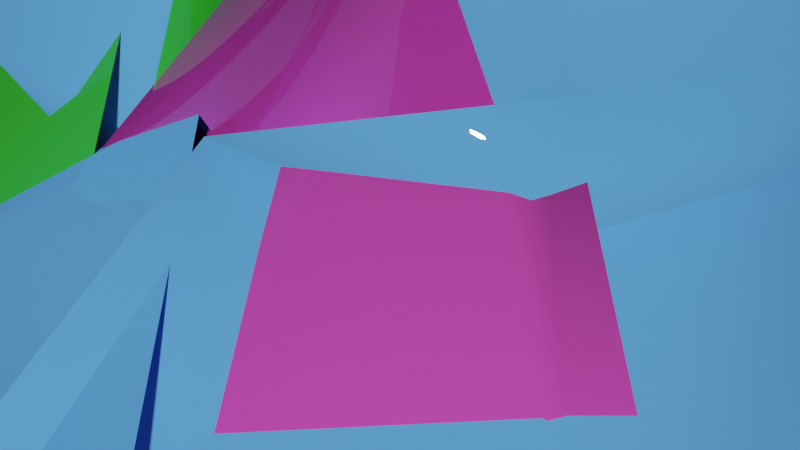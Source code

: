 # Source: Used_Condoms.blend  (saved by Blender 2.82.7; exported with 4.5.12 LTS)
import bpy
from mathutils import Matrix  # noqa: F401  (used for matrix-valued properties, if any)

bpy.ops.wm.read_factory_settings(use_empty=True)
scene = bpy.context.scene
scene.name = 'Scene'

# ---- collections
col_collection = bpy.data.collections.new('Collection'); scene.collection.children.link(col_collection)

# ---- materials (node trees are filled in below, after node groups)
mat_condom_blue = bpy.data.materials.new('Condom Blue')
mat_condom_blue.alpha_threshold = 0.0
mat_condom_blue.use_transparent_shadow = False
mat_condom_blue.line_color = (0.0, 0.0, 0.0, 1.0)
mat_condom_green = bpy.data.materials.new('Condom Green')
mat_condom_green.use_transparent_shadow = False
mat_condom_pink = bpy.data.materials.new('Condom Pink')
mat_condom_pink.use_transparent_shadow = False

# ---- material node trees
mat_condom_blue.use_nodes = True; mat_condom_blue.node_tree.nodes.clear()
_N = mat_condom_blue.node_tree.nodes; _L = mat_condom_blue.node_tree.links
n0 = _N.new('ShaderNodeOutputMaterial'); n0.name = 'Material Output'; n0.location = (300, 300)
n1 = _N.new('ShaderNodeBsdfPrincipled'); n1.name = 'Principled BSDF'; n1.location = (10, 300)
n1.distribution = 'GGX'
n1.subsurface_method = 'BURLEY'
n1.inputs[0].default_value = (0.09614, 0.3368, 0.8, 1.0)
n1.inputs[2].default_value = 0.0
n1.inputs[3].default_value = 1.45
n1.inputs[27].default_value = (0.0, 0.0, 0.0, 1.0)
n1.inputs[28].default_value = 1.0
_L.new(n1.outputs[0], n0.inputs[0])
n0.is_active_output = True
mat_condom_green.use_nodes = True; mat_condom_green.node_tree.nodes.clear()
_N = mat_condom_green.node_tree.nodes; _L = mat_condom_green.node_tree.links
n0 = _N.new('ShaderNodeOutputMaterial'); n0.name = 'Material Output'; n0.location = (300, 300)
n1 = _N.new('ShaderNodeBsdfPrincipled'); n1.name = 'Principled BSDF'; n1.location = (10, 300)
n1.distribution = 'GGX'
n1.subsurface_method = 'BURLEY'
n1.inputs[0].default_value = (0.04249, 0.5489, 0.03164, 1.0)
n1.inputs[2].default_value = 0.0
n1.inputs[3].default_value = 1.45
n1.inputs[27].default_value = (0.0, 0.0, 0.0, 1.0)
n1.inputs[28].default_value = 1.0
_L.new(n1.outputs[0], n0.inputs[0])
n0.is_active_output = True
mat_condom_pink.use_nodes = True; mat_condom_pink.node_tree.nodes.clear()
_N = mat_condom_pink.node_tree.nodes; _L = mat_condom_pink.node_tree.links
n0 = _N.new('ShaderNodeOutputMaterial'); n0.name = 'Material Output'; n0.location = (300, 300)
n1 = _N.new('ShaderNodeBsdfPrincipled'); n1.name = 'Principled BSDF'; n1.location = (10, 300)
n1.distribution = 'GGX'
n1.subsurface_method = 'BURLEY'
n1.inputs[0].default_value = (0.8, 0.06879, 0.5012, 1.0)
n1.inputs[2].default_value = 0.0
n1.inputs[3].default_value = 1.45
n1.inputs[27].default_value = (0.0, 0.0, 0.0, 1.0)
n1.inputs[28].default_value = 1.0
_L.new(n1.outputs[0], n0.inputs[0])
n0.is_active_output = True

# ---- world
world_world = bpy.data.worlds.new('World'); scene.world = world_world
world_world.use_nodes = True; world_world.node_tree.nodes.clear()
_N = world_world.node_tree.nodes; _L = world_world.node_tree.links
n0 = _N.new('ShaderNodeOutputWorld'); n0.name = 'World Output'; n0.location = (300, 300)
n1 = _N.new('ShaderNodeBackground'); n1.name = 'Background'; n1.location = (10, 300)
n1.inputs[0].default_value = (0.05088, 0.05088, 0.05088, 1.0)
_L.new(n1.outputs[0], n0.inputs[0])
n0.is_active_output = True
world_world.color = (0.05088, 0.05088, 0.05088)
world_world.use_sun_shadow = False
world_world.sun_shadow_jitter_overblur = 0.0

# ---- meshes
me_plane = bpy.data.meshes.new('Plane')
me_plane.from_pydata([(0.08685, 0.08685, 0.01), (0.09688, 0.09688, 0.01), (0.08685, 0.07237, 0.01), (0.08685, 0.0579, 0.01), (0.08685, 0.04342, 0.01), (0.08685, 0.02895, 0.01), (0.08685, 0.01447, 0.01), (0.09483, 0.01447, 0.01), (0.1044, 0.02895, 0.01), (0.09483, 0.04342, 0.01), (0.1044, 0.0579, 0.01), (0.09483, 0.07237, 0.01), (0.08685, 0.08685, 0.01), (0.09688, 0.09688, 0.01), (0.01447, 0.08685, 0.01), (0.02895, 0.08685, 0.01), (0.04342, 0.08685, 0.01), (0.0579, 0.08685, 0.01), (0.07237, 0.08685, 0.01), (0.07237, 0.09483, 0.01), (0.0579, 0.1044, 0.01), (0.04342, 0.09483, 0.01), (0.02895, 0.1044, 0.01), (0.01447, 0.09483, 0.01), (-0.1847, 0.05254, 0.01), (-0.1987, 0.05523, 0.01), (-0.1766, 0.04055, 0.01), (-0.1685, 0.02856, 0.01), (-0.1604, 0.01657, 0.01), (-0.1523, 0.004574, 0.01), (-0.1442, -0.007417, 0.01), (-0.1508, -0.01189, 0.01), (-0.1668, -0.005246, 0.01), (-0.167, 0.01209, 0.01), (-0.1831, 0.01874, 0.01), (-0.1833, 0.03608, 0.01), (-0.1847, 0.05254, 0.01), (-0.1987, 0.05523, 0.01), (-0.1128, 0.1012, 0.01), (-0.1248, 0.09307, 0.01), (-0.1368, 0.08496, 0.01), (-0.1488, 0.07686, 0.01), (-0.1608, 0.06875, 0.01), (-0.1728, 0.06065, 0.01), (-0.1772, 0.06726, 0.01), (-0.1706, 0.08328, 0.01), (-0.1532, 0.08347, 0.01), (-0.1466, 0.09949, 0.01), (-0.1293, 0.09968, 0.01), (-0.1226, 0.1157, 0.01), (0.08685, -0.08685, 0.01), (0.09688, -0.09688, 0.01), (0.08685, -0.07237, 0.01), (0.08685, -0.0579, 0.01), (0.08685, -0.04342, 0.01), (0.08685, -0.02895, 0.01), (0.08685, -0.01447, 0.01), (0.08685, 0.0, 0.01), (0.1044, 0.0, 0.01), (0.09483, -0.01447, 0.01), (0.1044, -0.02895, 0.01), (0.09483, -0.04342, 0.01), (0.1044, -0.0579, 0.01), (0.09483, -0.07237, 0.01), (0.08685, -0.08685, 0.01), (0.09688, -0.09688, 0.01), (0.01447, -0.08685, 0.01), (0.02895, -0.08685, 0.01), (0.04342, -0.08685, 0.01), (0.0579, -0.08685, 0.01), (0.07237, -0.08685, 0.01), (0.07237, -0.09483, 0.01), (0.0579, -0.1044, 0.01), (0.04342, -0.09483, 0.01), (0.02895, -0.1044, 0.01), (0.01447, -0.09483, 0.01), (-0.08747, -0.09136, 0.01), (-0.09017, -0.1053, 0.01), (-0.09558, -0.07937, 0.01), (-0.1037, -0.06737, 0.01), (-0.1118, -0.05538, 0.01), (-0.1199, -0.04339, 0.01), (-0.128, -0.0314, 0.01), (-0.1361, -0.01941, 0.01), (-0.1506, -0.02923, 0.01), (-0.1346, -0.03587, 0.01), (-0.1344, -0.05321, 0.01), (-0.1184, -0.05985, 0.01), (-0.1182, -0.07719, 0.01), (-0.1022, -0.08384, 0.01), (-0.08747, -0.09136, 0.01), (-0.09017, -0.1053, 0.01), (-0.01552, -0.04272, 0.01), (-0.02752, -0.05083, 0.01), (-0.03951, -0.05893, 0.01), (-0.0515, -0.06704, 0.01), (-0.06349, -0.07514, 0.01), (-0.07548, -0.08325, 0.01), (-0.07101, -0.08986, 0.01), (-0.05367, -0.08967, 0.01), (-0.04703, -0.07365, 0.01), (-0.02969, -0.07346, 0.01), (-0.02304, -0.05744, 0.01), (-0.005704, -0.05725, 0.01), (-0.07414, -0.02242, 0.01954), (-0.1158, 0.03921, 0.01954), (0.03719, -0.03719, 0.01954), (0.03719, 0.03719, 0.01954), (-0.08319, -0.06918, 0.01111), (-0.1626, 0.04825, 0.01111), (0.07088, 0.07088, 0.01111), (0.07088, -0.07088, 0.01111), (-0.1077, -0.0002306, 0.01893), (0.0526, 0.0, 0.01893), (0.07088, 0.0, 0.01111), (-0.1229, -0.01047, 0.01111), (-0.09362, 0.07281, 0.01893), (1.856e-10, -0.0526, 0.01893), (0.0, -0.07088, 0.01111), (-0.1039, 0.08795, 0.01111), (-0.07312, -0.01712, 0.01893), (-0.1105, 0.03819, 0.01893), (0.03338, -0.03338, 0.01893), (0.03338, 0.03338, 0.01893), (-0.1033, 0.002788, 0.01885), (0.04721, 0.0, 0.01885), (-0.0906, 0.06834, 0.01885), (1.666e-10, -0.04721, 0.01885), (-0.06935, 0.00238, 0.01468), (-0.09101, 0.03442, 0.01468), (0.01934, -0.01934, 0.01468), (0.01934, 0.01934, 0.01468), (-0.08682, 0.01391, 0.01468), (0.02735, 0.0, 0.01468), (-0.07948, 0.05188, 0.01468), (9.65e-11, -0.02735, 0.01468), (-0.06671, 0.01606, 0.01386), (-0.07733, 0.03177, 0.01386), (0.009485, -0.009485, 0.01386), (-0.07527, 0.02172, 0.01386), (0.01341, 0.0, 0.01386), (4.734e-11, -0.01341, 0.01386), (4.734e-11, 0.01341, 0.01386), (0.0, 0.0, 0.01386), (0.009485, 0.009485, 0.01386), (-0.07846, -0.04471, 0.01386), (-0.1381, 0.04352, 0.01386), (0.05325, 0.05325, 0.01386), (0.05325, -0.05325, 0.01386), (0.06127, 0.0, 0.01386), (-0.1149, -0.005087, 0.01386), (-0.02985, -0.02153, 0.01386), (9.661e-11, 0.06127, 0.01386), (-0.07414, -0.02242, 0.0004648), (-0.1158, 0.03921, 0.0004648), (0.03719, -0.03719, 0.0004648), (0.03719, 0.03719, 0.0004648), (-0.08319, -0.06918, 0.008895), (-0.1626, 0.04825, 0.008895), (0.07088, 0.07088, 0.008895), (0.07088, -0.07088, 0.008895), (-0.1077, -0.0002306, 0.001067), (0.0526, 0.0, 0.001067), (0.07088, 0.0, 0.008895), (-0.1229, -0.01047, 0.008895), (-0.09362, 0.07281, 0.001067), (1.856e-10, -0.0526, 0.001067), (0.0, -0.07088, 0.008895), (-0.1039, 0.08795, 0.008895), (-0.07312, -0.01712, 0.001068), (-0.1105, 0.03819, 0.001068), (0.03338, -0.03338, 0.001068), (0.03338, 0.03338, 0.001068), (-0.1033, 0.002788, 0.001146), (0.04721, 0.0, 0.001146), (-0.0906, 0.06834, 0.001146), (1.666e-10, -0.04721, 0.001146), (-0.06935, 0.00238, 0.007921), (-0.09101, 0.03442, 0.007921), (0.01934, -0.01934, 0.007921), (0.01934, 0.01934, 0.007921), (-0.08682, 0.01391, 0.007921), (0.02735, 0.0, 0.007921), (-0.07948, 0.05188, 0.007921), (9.65e-11, -0.02735, 0.007921), (-0.06671, 0.01606, 0.00874), (-0.07733, 0.03177, 0.00874), (0.009485, -0.009485, 0.00874), (-0.07527, 0.02172, 0.00874), (0.01341, 0.0, 0.00874), (4.734e-11, -0.01341, 0.00874), (4.734e-11, 0.01341, 0.00874), (0.0, 0.0, 0.00874), (0.009485, 0.009485, 0.00874), (-0.08747, -0.09136, 0.01), (-0.1847, 0.05254, 0.01), (0.08685, 0.08685, 0.01), (0.08685, -0.08685, 0.01), (0.08685, 0.0, 0.01), (-0.1361, -0.01941, 0.01), (0.0, -0.08685, 0.01), (-0.1128, 0.1012, 0.01), (-0.07846, -0.04471, 0.006139), (-0.1381, 0.04352, 0.006139), (0.05325, 0.05325, 0.006139), (0.05325, -0.05325, 0.006139), (0.06127, 0.0, 0.006139), (-0.1149, -0.005087, 0.006139), (-0.02985, -0.02153, 0.006139), (9.661e-11, 0.06127, 0.006139), (0.0, 0.1044, 0.01), (0.0, 0.08685, 0.01), (0.0, -0.1044, 0.01), (0.0, -0.08685, 0.01), (9.661e-11, -0.06127, 0.01386), (-0.02447, -0.02949, 0.01111), (-0.09848, 0.07999, 0.01386), (0.0, 0.07088, 0.01111), (-0.03772, -0.009884, 0.01885), (-0.0347, -0.01435, 0.01893), (1.856e-10, 0.0526, 0.01893), (1.666e-10, 0.04721, 0.01885), (9.65e-11, 0.02735, 0.01468), (-0.04885, 0.006574, 0.01468), (-0.05665, 0.01812, 0.01386), (-0.06416, 0.02923, 0.01386), (-0.07167, 0.04034, 0.01386), (-0.01552, -0.04272, 0.01), (0.0, 0.08685, 0.01), (9.661e-11, -0.06127, 0.006139), (-0.02447, -0.02949, 0.008895), (-0.09848, 0.07999, 0.006139), (0.0, 0.07088, 0.008895), (-0.03772, -0.009884, 0.001146), (-0.0347, -0.01435, 0.001067), (1.856e-10, 0.0526, 0.001067), (1.666e-10, 0.04721, 0.001146), (9.65e-11, 0.02735, 0.007921), (-0.04885, 0.006574, 0.007921), (-0.05665, 0.01812, 0.00874), (-0.06416, 0.02923, 0.00874), (-0.07167, 0.04034, 0.00874)], [], [(11, 1, 0, 2), (58, 7, 6, 57), (7, 8, 5, 6), (8, 9, 4, 5), (9, 10, 3, 4), (10, 11, 2, 3), (13, 19, 18, 12), (19, 20, 17, 18), (20, 21, 16, 17), (21, 22, 15, 16), (22, 23, 14, 15), (23, 210, 211, 14), (35, 26, 24, 25), (84, 83, 30, 31), (31, 30, 29, 32), (32, 29, 28, 33), (33, 28, 27, 34), (34, 27, 26, 35), (37, 36, 43, 44), (44, 43, 42, 45), (45, 42, 41, 46), (46, 41, 40, 47), (47, 40, 39, 48), (48, 39, 38, 49), (63, 52, 50, 51), (58, 57, 56, 59), (59, 56, 55, 60), (60, 55, 54, 61), (61, 54, 53, 62), (62, 53, 52, 63), (65, 64, 70, 71), (71, 70, 69, 72), (72, 69, 68, 73), (73, 68, 67, 74), (74, 67, 66, 75), (75, 66, 213, 212), (89, 77, 76, 78), (84, 85, 82, 83), (85, 86, 81, 82), (86, 87, 80, 81), (87, 88, 79, 80), (88, 89, 78, 79), (91, 98, 97, 90), (98, 99, 96, 97), (99, 100, 95, 96), (100, 101, 94, 95), (101, 102, 93, 94), (102, 103, 92, 93), (150, 112, 105, 146), (152, 220, 107, 147), (149, 113, 106, 148), (151, 219, 104, 145), (147, 107, 113, 149), (145, 104, 112, 150), (148, 106, 117, 214), (146, 105, 116, 216), (112, 104, 120, 124), (105, 112, 124, 121), (117, 106, 122, 127), (104, 219, 218, 120), (113, 107, 123, 125), (107, 220, 221, 123), (116, 105, 121, 126), (106, 113, 125, 122), (126, 121, 129, 134), (124, 120, 128, 132), (122, 125, 133, 130), (121, 124, 132, 129), (127, 122, 130, 135), (125, 123, 131, 133), (120, 218, 223, 128), (123, 221, 222, 131), (133, 131, 144, 140), (128, 223, 224, 136), (131, 222, 142, 144), (134, 129, 137, 226), (132, 128, 136, 139), (130, 133, 140, 138), (129, 132, 139, 137), (135, 130, 138, 141), (139, 136, 224, 225), (137, 139, 225, 226), (143, 141, 138, 140), (142, 143, 140, 144), (108, 115, 199, 194), (115, 109, 195, 199), (111, 118, 200, 197), (114, 111, 197, 198), (110, 114, 198, 196), (109, 119, 201, 195), (217, 110, 196, 228), (215, 108, 194, 227), (109, 146, 216, 119), (111, 148, 214, 118), (108, 145, 150, 115), (110, 147, 149, 114), (215, 151, 145, 108), (114, 149, 148, 111), (217, 152, 147, 110), (115, 150, 146, 109), (207, 203, 154, 161), (209, 204, 156, 235), (206, 205, 155, 162), (208, 202, 153, 234), (204, 206, 162, 156), (202, 207, 161, 153), (205, 229, 166, 155), (203, 231, 165, 154), (161, 173, 169, 153), (154, 170, 173, 161), (166, 176, 171, 155), (153, 169, 233, 234), (162, 174, 172, 156), (156, 172, 236, 235), (165, 175, 170, 154), (155, 171, 174, 162), (175, 183, 178, 170), (173, 181, 177, 169), (171, 179, 182, 174), (170, 178, 181, 173), (176, 184, 179, 171), (174, 182, 180, 172), (169, 177, 238, 233), (172, 180, 237, 236), (182, 189, 193, 180), (177, 185, 239, 238), (180, 193, 191, 237), (183, 241, 186, 178), (181, 188, 185, 177), (179, 187, 189, 182), (178, 186, 188, 181), (184, 190, 187, 179), (188, 240, 239, 185), (186, 241, 240, 188), (192, 189, 187, 190), (191, 193, 189, 192), (157, 194, 199, 164), (164, 199, 195, 158), (160, 197, 200, 167), (163, 198, 197, 160), (159, 196, 198, 163), (158, 195, 201, 168), (232, 228, 196, 159), (230, 227, 194, 157), (158, 168, 231, 203), (160, 167, 229, 205), (157, 164, 207, 202), (159, 163, 206, 204), (230, 157, 202, 208), (163, 160, 205, 206), (232, 159, 204, 209), (164, 158, 203, 207)])
me_plane.polygons.foreach_set('use_smooth', [0, 0, 0, 0, 0, 0, 0, 0, 0, 0, 0, 0, 0, 0, 0, 0, 0, 0, 0, 0, 0, 0, 0, 0, 0, 0, 0, 0, 0, 0, 0, 0, 0, 0, 0, 0, 0, 0, 0, 0, 0, 0, 0, 0, 0, 0, 0, 0, 1, 1, 1, 1, 1, 1, 1, 1, 1, 1, 1, 1, 1, 1, 1, 1, 1, 1, 1, 1, 1, 1, 1, 1, 1, 1, 1, 1, 1, 1, 1, 1, 1, 1, 1, 1, 1, 1, 1, 1, 1, 1, 1, 1, 1, 1, 1, 1, 1, 1, 1, 1, 1, 1, 1, 1, 1, 1, 1, 1, 1, 1, 1, 1, 1, 1, 1, 1, 1, 1, 1, 1, 1, 1, 1, 1, 1, 1, 1, 1, 1, 1, 1, 1, 1, 1, 1, 1, 1, 1, 1, 1, 1, 1, 1, 1, 1, 1, 1, 1, 1, 1, 1, 1])
_uv = me_plane.uv_layers.new(name='UVMap')
_uv.uv.foreach_set('vector', [1.0, 0.9167, 1.0, 1.0, 0.0, 1.0, 0.0, 0.9167, 1.0, 0.5, 1.0, 0.5833, 0.0, 0.5833, 0.0, 0.5, 1.0, 0.5833, 1.0, 0.6667, 0.0, 0.6667, 0.0, 0.5833, 1.0, 0.6667, 1.0, 0.75, 0.0, 0.75, 0.0, 0.6667, 1.0, 0.75, 1.0, 0.8333, 0.0, 0.8333, 0.0, 0.75, 1.0, 0.8333, 1.0, 0.9167, 0.0, 0.9167, 0.0, 0.8333, 1.0, 0.0, 1.0, 0.08333, 0.0, 0.08333, 0.0, 0.0, 1.0, 0.08333, 1.0, 0.1667, 0.0, 0.1667, 0.0, 0.08333, 1.0, 0.1667, 1.0, 0.25, 0.0, 0.25, 0.0, 0.1667, 1.0, 0.25, 1.0, 0.3333, 0.0, 0.3333, 0.0, 0.25, 1.0, 0.3333, 1.0, 0.4167, 0.0, 0.4167, 0.0, 0.3333, 1.0, 0.4167, 1.0, 0.5, 0.0, 0.5, 0.0, 0.4167, 1.0, 0.9167, 0.0, 0.9167, 0.0, 1.0, 1.0, 1.0, 1.0, 0.5, 0.0, 0.5, 0.0, 0.5833, 1.0, 0.5833, 1.0, 0.5833, 0.0, 0.5833, 0.0, 0.6667, 1.0, 0.6667, 1.0, 0.6667, 0.0, 0.6667, 0.0, 0.75, 1.0, 0.75, 1.0, 0.75, 0.0, 0.75, 0.0, 0.8333, 1.0, 0.8333, 1.0, 0.8333, 0.0, 0.8333, 0.0, 0.9167, 1.0, 0.9167, 1.0, 0.0, 0.0, 0.0, 0.0, 0.08333, 1.0, 0.08333, 1.0, 0.08333, 0.0, 0.08333, 0.0, 0.1667, 1.0, 0.1667, 1.0, 0.1667, 0.0, 0.1667, 0.0, 0.25, 1.0, 0.25, 1.0, 0.25, 0.0, 0.25, 0.0, 0.3333, 1.0, 0.3333, 1.0, 0.3333, 0.0, 0.3333, 0.0, 0.4167, 1.0, 0.4167, 1.0, 0.4167, 0.0, 0.4167, 0.0, 0.5, 1.0, 0.5, 1.0, 0.9167, 0.0, 0.9167, 0.0, 1.0, 1.0, 1.0, 1.0, 0.5, 0.0, 0.5, 0.0, 0.5833, 1.0, 0.5833, 1.0, 0.5833, 0.0, 0.5833, 0.0, 0.6667, 1.0, 0.6667, 1.0, 0.6667, 0.0, 0.6667, 0.0, 0.75, 1.0, 0.75, 1.0, 0.75, 0.0, 0.75, 0.0, 0.8333, 1.0, 0.8333, 1.0, 0.8333, 0.0, 0.8333, 0.0, 0.9167, 1.0, 0.9167, 1.0, 0.0, 0.0, 0.0, 0.0, 0.08333, 1.0, 0.08333, 1.0, 0.08333, 0.0, 0.08333, 0.0, 0.1667, 1.0, 0.1667, 1.0, 0.1667, 0.0, 0.1667, 0.0, 0.25, 1.0, 0.25, 1.0, 0.25, 0.0, 0.25, 0.0, 0.3333, 1.0, 0.3333, 1.0, 0.3333, 0.0, 0.3333, 0.0, 0.4167, 1.0, 0.4167, 1.0, 0.4167, 0.0, 0.4167, 0.0, 0.5, 1.0, 0.5, 1.0, 0.9167, 1.0, 1.0, 0.0, 1.0, 0.0, 0.9167, 1.0, 0.5, 1.0, 0.5833, 0.0, 0.5833, 0.0, 0.5, 1.0, 0.5833, 1.0, 0.6667, 0.0, 0.6667, 0.0, 0.5833, 1.0, 0.6667, 1.0, 0.75, 0.0, 0.75, 0.0, 0.6667, 1.0, 0.75, 1.0, 0.8333, 0.0, 0.8333, 0.0, 0.75, 1.0, 0.8333, 1.0, 0.9167, 0.0, 0.9167, 0.0, 0.8333, 1.0, 0.0, 1.0, 0.08333, 0.0, 0.08333, 0.0, 0.0, 1.0, 0.08333, 1.0, 0.1667, 0.0, 0.1667, 0.0, 0.08333, 1.0, 0.1667, 1.0, 0.25, 0.0, 0.25, 0.0, 0.1667, 1.0, 0.25, 1.0, 0.3333, 0.0, 0.3333, 0.0, 0.25, 1.0, 0.3333, 1.0, 0.4167, 0.0, 0.4167, 0.0, 0.3333, 1.0, 0.4167, 1.0, 0.5, 0.0, 0.5, 0.0, 0.4167, 0.5625, 0.125, 0.625, 0.125, 0.625, 0.25, 0.5625, 0.25, 0.5625, 0.375, 0.625, 0.375, 0.625, 0.5, 0.5625, 0.5, 0.5625, 0.625, 0.625, 0.625, 0.625, 0.75, 0.5625, 0.75, 0.5625, 0.875, 0.625, 0.875, 0.625, 1.0, 0.5625, 1.0, 0.5625, 0.5, 0.625, 0.5, 0.625, 0.625, 0.5625, 0.625, 0.5625, 0.0, 0.625, 0.0, 0.625, 0.125, 0.5625, 0.125, 0.5625, 0.75, 0.625, 0.75, 0.625, 0.875, 0.5625, 0.875, 0.5625, 0.25, 0.625, 0.25, 0.625, 0.375, 0.5625, 0.375, 0.625, 0.125, 0.625, 0.0, 0.625, 0.0, 0.625, 0.125, 0.625, 0.25, 0.625, 0.125, 0.625, 0.125, 0.625, 0.25, 0.625, 0.875, 0.625, 0.75, 0.625, 0.75, 0.625, 0.875, 0.625, 1.0, 0.625, 0.875, 0.625, 0.875, 0.625, 1.0, 0.625, 0.625, 0.625, 0.5, 0.625, 0.5, 0.625, 0.625, 0.625, 0.5, 0.625, 0.375, 0.625, 0.375, 0.625, 0.5, 0.625, 0.375, 0.625, 0.25, 0.625, 0.25, 0.625, 0.375, 0.625, 0.75, 0.625, 0.625, 0.625, 0.625, 0.625, 0.75, 0.625, 0.375, 0.625, 0.25, 0.625, 0.25, 0.625, 0.375, 0.625, 0.125, 0.625, 0.0, 0.625, 0.0, 0.625, 0.125, 0.625, 0.75, 0.625, 0.625, 0.625, 0.625, 0.625, 0.75, 0.625, 0.25, 0.625, 0.125, 0.625, 0.125, 0.625, 0.25, 0.625, 0.875, 0.625, 0.75, 0.625, 0.75, 0.625, 0.875, 0.625, 0.625, 0.625, 0.5, 0.625, 0.5, 0.625, 0.625, 0.625, 1.0, 0.625, 0.875, 0.625, 0.875, 0.625, 1.0, 0.625, 0.5, 0.625, 0.375, 0.625, 0.375, 0.625, 0.5, 0.625, 0.625, 0.625, 0.5, 0.625, 0.5, 0.625, 0.625, 0.625, 1.0, 0.625, 0.875, 0.625, 0.875, 0.625, 1.0, 0.625, 0.5, 0.625, 0.375, 0.625, 0.375, 0.625, 0.5, 0.625, 0.375, 0.625, 0.25, 0.625, 0.25, 0.625, 0.375, 0.625, 0.125, 0.625, 0.0, 0.625, 0.0, 0.625, 0.125, 0.625, 0.75, 0.625, 0.625, 0.625, 0.625, 0.625, 0.75, 0.625, 0.25, 0.625, 0.125, 0.625, 0.125, 0.625, 0.25, 0.625, 0.875, 0.625, 0.75, 0.625, 0.75, 0.625, 0.875, 0.625, 0.125, 0.625, 0.0, 0.625, 0.0, 0.625, 0.125, 0.625, 0.25, 0.625, 0.125, 0.625, 0.125, 0.625, 0.25, 0.625, 0.125, 0.625, 0.0, 0.625, 0.0, 0.625, 0.125, 0.625, 0.25, 0.625, 0.125, 0.625, 0.125, 0.625, 0.25, 0.5, 0.0, 0.5, 0.125, 0.5, 0.125, 0.5, 0.0, 0.5, 0.125, 0.5, 0.25, 0.5, 0.25, 0.5, 0.125, 0.5, 0.75, 0.5, 0.875, 0.5, 0.875, 0.5, 0.75, 0.5, 0.625, 0.5, 0.75, 0.5, 0.75, 0.5, 0.625, 0.5, 0.5, 0.5, 0.625, 0.5, 0.625, 0.5, 0.5, 0.5, 0.25, 0.5, 0.375, 0.5, 0.375, 0.5, 0.25, 0.5, 0.375, 0.5, 0.5, 0.5, 0.5, 0.5, 0.375, 0.5, 0.875, 0.5, 1.0, 0.5, 1.0, 0.5, 0.875, 0.5, 0.25, 0.5625, 0.25, 0.5625, 0.375, 0.5, 0.375, 0.5, 0.75, 0.5625, 0.75, 0.5625, 0.875, 0.5, 0.875, 0.5, 0.0, 0.5625, 0.0, 0.5625, 0.125, 0.5, 0.125, 0.5, 0.5, 0.5625, 0.5, 0.5625, 0.625, 0.5, 0.625, 0.5, 0.875, 0.5625, 0.875, 0.5625, 1.0, 0.5, 1.0, 0.5, 0.625, 0.5625, 0.625, 0.5625, 0.75, 0.5, 0.75, 0.5, 0.375, 0.5625, 0.375, 0.5625, 0.5, 0.5, 0.5, 0.5, 0.125, 0.5625, 0.125, 0.5625, 0.25, 0.5, 0.25, 0.5625, 0.125, 0.5625, 0.25, 0.625, 0.25, 0.625, 0.125, 0.5625, 0.375, 0.5625, 0.5, 0.625, 0.5, 0.625, 0.375, 0.5625, 0.625, 0.5625, 0.75, 0.625, 0.75, 0.625, 0.625, 0.5625, 0.875, 0.5625, 1.0, 0.625, 1.0, 0.625, 0.875, 0.5625, 0.5, 0.5625, 0.625, 0.625, 0.625, 0.625, 0.5, 0.5625, 0.0, 0.5625, 0.125, 0.625, 0.125, 0.625, 0.0, 0.5625, 0.75, 0.5625, 0.875, 0.625, 0.875, 0.625, 0.75, 0.5625, 0.25, 0.5625, 0.375, 0.625, 0.375, 0.625, 0.25, 0.625, 0.125, 0.625, 0.125, 0.625, 0.0, 0.625, 0.0, 0.625, 0.25, 0.625, 0.25, 0.625, 0.125, 0.625, 0.125, 0.625, 0.875, 0.625, 0.875, 0.625, 0.75, 0.625, 0.75, 0.625, 1.0, 0.625, 1.0, 0.625, 0.875, 0.625, 0.875, 0.625, 0.625, 0.625, 0.625, 0.625, 0.5, 0.625, 0.5, 0.625, 0.5, 0.625, 0.5, 0.625, 0.375, 0.625, 0.375, 0.625, 0.375, 0.625, 0.375, 0.625, 0.25, 0.625, 0.25, 0.625, 0.75, 0.625, 0.75, 0.625, 0.625, 0.625, 0.625, 0.625, 0.375, 0.625, 0.375, 0.625, 0.25, 0.625, 0.25, 0.625, 0.125, 0.625, 0.125, 0.625, 0.0, 0.625, 0.0, 0.625, 0.75, 0.625, 0.75, 0.625, 0.625, 0.625, 0.625, 0.625, 0.25, 0.625, 0.25, 0.625, 0.125, 0.625, 0.125, 0.625, 0.875, 0.625, 0.875, 0.625, 0.75, 0.625, 0.75, 0.625, 0.625, 0.625, 0.625, 0.625, 0.5, 0.625, 0.5, 0.625, 1.0, 0.625, 1.0, 0.625, 0.875, 0.625, 0.875, 0.625, 0.5, 0.625, 0.5, 0.625, 0.375, 0.625, 0.375, 0.625, 0.625, 0.625, 0.625, 0.625, 0.5, 0.625, 0.5, 0.625, 1.0, 0.625, 1.0, 0.625, 0.875, 0.625, 0.875, 0.625, 0.5, 0.625, 0.5, 0.625, 0.375, 0.625, 0.375, 0.625, 0.375, 0.625, 0.375, 0.625, 0.25, 0.625, 0.25, 0.625, 0.125, 0.625, 0.125, 0.625, 0.0, 0.625, 0.0, 0.625, 0.75, 0.625, 0.75, 0.625, 0.625, 0.625, 0.625, 0.625, 0.25, 0.625, 0.25, 0.625, 0.125, 0.625, 0.125, 0.625, 0.875, 0.625, 0.875, 0.625, 0.75, 0.625, 0.75, 0.625, 0.125, 0.625, 0.125, 0.625, 0.0, 0.625, 0.0, 0.625, 0.25, 0.625, 0.25, 0.625, 0.125, 0.625, 0.125, 0.625, 0.125, 0.625, 0.125, 0.625, 0.0, 0.625, 0.0, 0.625, 0.25, 0.625, 0.25, 0.625, 0.125, 0.625, 0.125, 0.5, 0.0, 0.5, 0.0, 0.5, 0.125, 0.5, 0.125, 0.5, 0.125, 0.5, 0.125, 0.5, 0.25, 0.5, 0.25, 0.5, 0.75, 0.5, 0.75, 0.5, 0.875, 0.5, 0.875, 0.5, 0.625, 0.5, 0.625, 0.5, 0.75, 0.5, 0.75, 0.5, 0.5, 0.5, 0.5, 0.5, 0.625, 0.5, 0.625, 0.5, 0.25, 0.5, 0.25, 0.5, 0.375, 0.5, 0.375, 0.5, 0.375, 0.5, 0.375, 0.5, 0.5, 0.5, 0.5, 0.5, 0.875, 0.5, 0.875, 0.5, 1.0, 0.5, 1.0, 0.5, 0.25, 0.5, 0.375, 0.5625, 0.375, 0.5625, 0.25, 0.5, 0.75, 0.5, 0.875, 0.5625, 0.875, 0.5625, 0.75, 0.5, 0.0, 0.5, 0.125, 0.5625, 0.125, 0.5625, 0.0, 0.5, 0.5, 0.5, 0.625, 0.5625, 0.625, 0.5625, 0.5, 0.5, 0.875, 0.5, 1.0, 0.5625, 1.0, 0.5625, 0.875, 0.5, 0.625, 0.5, 0.75, 0.5625, 0.75, 0.5625, 0.625, 0.5, 0.375, 0.5, 0.5, 0.5625, 0.5, 0.5625, 0.375, 0.5, 0.125, 0.5, 0.25, 0.5625, 0.25, 0.5625, 0.125])
me_plane.materials.append(mat_condom_blue)
me_plane.use_remesh_fix_poles = True
me_plane.use_remesh_preserve_attributes = False
me_plane.use_mirror_vertex_groups = False
me_plane.update()
me_plane_001 = bpy.data.meshes.new('Plane.001')
me_plane_001.from_pydata([(0.08685, 0.08685, 0.01), (0.09688, 0.09688, 0.01), (0.08685, 0.07237, 0.01), (0.08685, 0.0579, 0.01), (0.08685, 0.04342, 0.01), (0.08685, 0.02895, 0.01), (0.08685, 0.01447, 0.01), (0.09483, 0.01447, 0.01), (0.1044, 0.02895, 0.01), (0.09483, 0.04342, 0.01), (0.1044, 0.0579, 0.01), (0.09483, 0.07237, 0.01), (0.08685, 0.08685, 0.01), (0.09688, 0.09688, 0.01), (0.01447, 0.08685, 0.01), (0.02895, 0.08685, 0.01), (0.04342, 0.08685, 0.01), (0.0579, 0.08685, 0.01), (0.07237, 0.08685, 0.01), (0.07237, 0.09483, 0.01), (0.0579, 0.1044, 0.01), (0.04342, 0.09483, 0.01), (0.02895, 0.1044, 0.01), (0.01447, 0.09483, 0.01), (-0.1494, 0.1193, 0.01), (-0.1595, 0.1294, 0.01), (-0.1494, 0.1049, 0.01), (-0.1494, 0.0904, 0.01), (-0.1494, 0.07592, 0.01), (-0.1494, 0.06145, 0.01), (-0.1494, 0.04697, 0.01), (-0.1574, 0.04697, 0.01), (-0.167, 0.06145, 0.01), (-0.1574, 0.07592, 0.01), (-0.167, 0.0904, 0.01), (-0.1574, 0.1049, 0.01), (-0.1494, 0.1193, 0.01), (-0.1595, 0.1294, 0.01), (-0.06259, 0.1193, 0.01), (-0.07706, 0.1193, 0.01), (-0.09154, 0.1193, 0.01), (-0.106, 0.1193, 0.01), (-0.1205, 0.1193, 0.01), (-0.135, 0.1193, 0.01), (-0.135, 0.1273, 0.01), (-0.1205, 0.1369, 0.01), (-0.106, 0.1273, 0.01), (-0.09154, 0.1369, 0.01), (-0.07706, 0.1273, 0.01), (-0.06259, 0.1369, 0.01), (0.08685, -0.08685, 0.01), (0.09688, -0.09688, 0.01), (0.08685, -0.07237, 0.01), (0.08685, -0.0579, 0.01), (0.08685, -0.04342, 0.01), (0.08685, -0.02895, 0.01), (0.08685, -0.01447, 0.01), (0.08685, 0.0, 0.01), (0.1044, 0.0, 0.01), (0.09483, -0.01447, 0.01), (0.1044, -0.02895, 0.01), (0.09483, -0.04342, 0.01), (0.1044, -0.0579, 0.01), (0.09483, -0.07237, 0.01), (0.08685, -0.08685, 0.01), (0.09688, -0.09688, 0.01), (0.01447, -0.08685, 0.01), (0.02895, -0.08685, 0.01), (0.04342, -0.08685, 0.01), (0.0579, -0.08685, 0.01), (0.07237, -0.08685, 0.01), (0.07237, -0.09483, 0.01), (0.0579, -0.1044, 0.01), (0.04342, -0.09483, 0.01), (0.02895, -0.1044, 0.01), (0.01447, -0.09483, 0.01), (-0.1494, -0.05434, 0.01), (-0.1595, -0.06438, 0.01), (-0.1494, -0.03987, 0.01), (-0.1494, -0.0254, 0.01), (-0.1494, -0.01092, 0.01), (-0.1494, 0.003552, 0.01), (-0.1494, 0.01803, 0.01), (-0.1494, 0.0325, 0.01), (-0.167, 0.0325, 0.01), (-0.1574, 0.01803, 0.01), (-0.167, 0.003552, 0.01), (-0.1574, -0.01092, 0.01), (-0.167, -0.0254, 0.01), (-0.1574, -0.03987, 0.01), (-0.1494, -0.05434, 0.01), (-0.1595, -0.06438, 0.01), (-0.06259, -0.05434, 0.01), (-0.07706, -0.05434, 0.01), (-0.09154, -0.05434, 0.01), (-0.106, -0.05434, 0.01), (-0.1205, -0.05434, 0.01), (-0.135, -0.05434, 0.01), (-0.135, -0.06233, 0.01), (-0.1205, -0.07188, 0.01), (-0.106, -0.06233, 0.01), (-0.09154, -0.07188, 0.01), (-0.07706, -0.06233, 0.01), (-0.06259, -0.07188, 0.01), (-0.09979, -0.004694, 0.01954), (-0.09979, 0.0697, 0.01954), (0.03719, -0.03719, 0.01954), (0.03719, 0.03719, 0.01954), (-0.1335, -0.03838, 0.01111), (-0.1335, 0.1034, 0.01111), (0.07088, 0.07088, 0.01111), (0.07088, -0.07088, 0.01111), (-0.1152, 0.0325, 0.01893), (0.0526, 0.0, 0.01893), (0.07088, 0.0, 0.01111), (-0.1335, 0.0325, 0.01111), (-0.06259, 0.0851, 0.01893), (1.856e-10, -0.0526, 0.01893), (0.0, -0.07088, 0.01111), (-0.06259, 0.1034, 0.01111), (-0.03338, -0.03338, 0.01893), (-0.09597, 0.06588, 0.01893), (0.03338, -0.03338, 0.01893), (0.03338, 0.03338, 0.01893), (-0.1098, 0.0325, 0.01885), (0.04721, 0.0, 0.01885), (-0.06259, 0.07971, 0.01885), (1.666e-10, -0.04721, 0.01885), (-0.08193, 0.01316, 0.01468), (-0.01934, 0.01934, 0.01468), (0.01934, -0.01934, 0.01468), (0.01934, 0.01934, 0.01468), (-0.02735, 0.0, 0.01468), (0.02735, 0.0, 0.01468), (-0.06259, 0.05985, 0.01468), (9.65e-11, -0.02735, 0.01468), (-0.009485, -0.009485, 0.01386), (-0.009485, 0.009485, 0.01386), (0.009485, -0.009485, 0.01386), (-0.01341, 0.0, 0.01386), (0.01341, 0.0, 0.01386), (4.734e-11, -0.01341, 0.01386), (4.734e-11, 0.01341, 0.01386), (0.0, 0.0, 0.01386), (0.009485, 0.009485, 0.01386), (-0.1158, -0.02075, 0.01386), (-0.1158, 0.08575, 0.01386), (0.05325, 0.05325, 0.01386), (0.05325, -0.05325, 0.01386), (0.06127, 0.0, 0.01386), (-0.1239, 0.0325, 0.01386), (-0.06259, -0.02877, 0.01386), (9.661e-11, 0.06127, 0.01386), (-0.09979, -0.004694, 0.0004648), (-0.09979, 0.0697, 0.0004648), (0.03719, -0.03719, 0.0004648), (0.03719, 0.03719, 0.0004648), (-0.1335, -0.03838, 0.008895), (-0.1335, 0.1034, 0.008895), (0.07088, 0.07088, 0.008895), (0.07088, -0.07088, 0.008895), (-0.1152, 0.0325, 0.001067), (0.0526, 0.0, 0.001067), (0.07088, 0.0, 0.008895), (-0.1335, 0.0325, 0.008895), (-0.06259, 0.0851, 0.001067), (1.856e-10, -0.0526, 0.001067), (0.0, -0.07088, 0.008895), (-0.06259, 0.1034, 0.008895), (-0.09597, -0.0008823, 0.001068), (-0.09597, 0.06588, 0.001068), (0.03338, -0.03338, 0.001068), (0.03338, 0.03338, 0.001068), (-0.1098, 0.0325, 0.001146), (0.04721, 0.0, 0.001146), (-0.06259, 0.07971, 0.001146), (1.666e-10, -0.04721, 0.001146), (-0.08193, 0.01316, 0.007921), (-0.08193, 0.05184, 0.007921), (0.01934, -0.01934, 0.007921), (0.01934, 0.01934, 0.007921), (-0.08994, 0.0325, 0.007921), (0.02735, 0.0, 0.007921), (-0.06259, 0.05985, 0.007921), (9.65e-11, -0.02735, 0.007921), (-0.07208, 0.02302, 0.00874), (-0.009485, 0.009485, 0.00874), (0.009485, -0.009485, 0.00874), (-0.01341, 0.0, 0.00874), (0.01341, 0.0, 0.00874), (4.734e-11, -0.01341, 0.00874), (-0.06259, 0.04591, 0.00874), (0.0, 0.0, 0.00874), (0.009485, 0.009485, 0.00874), (-0.1494, -0.05434, 0.01), (-0.1494, 0.1193, 0.01), (0.08685, 0.08685, 0.01), (0.08685, -0.08685, 0.01), (0.08685, 0.0, 0.01), (-0.1494, 0.0325, 0.01), (0.0, -0.08685, 0.01), (-0.06259, 0.1193, 0.01), (-0.1158, -0.02075, 0.006139), (-0.1158, 0.08575, 0.006139), (0.05325, 0.05325, 0.006139), (0.05325, -0.05325, 0.006139), (0.06127, 0.0, 0.006139), (-0.1239, 0.0325, 0.006139), (-0.06259, -0.02877, 0.006139), (9.661e-11, 0.06127, 0.006139), (0.0, 0.1044, 0.01), (0.0, 0.08685, 0.01), (0.0, -0.1044, 0.01), (0.0, -0.08685, 0.01), (9.661e-11, -0.06127, 0.01386), (-0.06259, -0.03838, 0.01111), (-0.06259, 0.09377, 0.01386), (0.0, 0.07088, 0.01111), (-0.06259, -0.01471, 0.01885), (-0.09597, -0.0008823, 0.01893), (-0.06259, -0.0201, 0.01893), (1.856e-10, 0.0526, 0.01893), (1.666e-10, 0.04721, 0.01885), (-0.08994, 0.0325, 0.01468), (-0.08193, 0.05184, 0.01468), (-0.01934, -0.01934, 0.01468), (9.65e-11, 0.02735, 0.01468), (-0.06259, -0.05434, 0.01), (0.0, 0.08685, 0.01), (-0.05325, -0.05325, 0.006139), (-0.03719, -0.03719, 0.0004648), (9.661e-11, -0.06127, 0.006139), (-0.06259, -0.03838, 0.008895), (-0.06259, 0.09377, 0.006139), (0.0, 0.07088, 0.008895), (-0.03338, -0.03338, 0.001068), (1.856e-10, 0.0526, 0.001067), (1.666e-10, 0.04721, 0.001146), (9.65e-11, 0.02735, 0.007921), (-0.01934, -0.01934, 0.007921), (-0.076, 0.0325, 0.00874), (-0.07208, 0.04199, 0.00874), (-0.009485, -0.009485, 0.00874), (4.734e-11, 0.01341, 0.00874)], [], [(11, 1, 0, 2), (58, 7, 6, 57), (7, 8, 5, 6), (8, 9, 4, 5), (9, 10, 3, 4), (10, 11, 2, 3), (13, 19, 18, 12), (19, 20, 17, 18), (20, 21, 16, 17), (21, 22, 15, 16), (22, 23, 14, 15), (23, 210, 211, 14), (35, 26, 24, 25), (84, 83, 30, 31), (31, 30, 29, 32), (32, 29, 28, 33), (33, 28, 27, 34), (34, 27, 26, 35), (37, 36, 43, 44), (44, 43, 42, 45), (45, 42, 41, 46), (46, 41, 40, 47), (47, 40, 39, 48), (48, 39, 38, 49), (63, 52, 50, 51), (58, 57, 56, 59), (59, 56, 55, 60), (60, 55, 54, 61), (61, 54, 53, 62), (62, 53, 52, 63), (65, 64, 70, 71), (71, 70, 69, 72), (72, 69, 68, 73), (73, 68, 67, 74), (74, 67, 66, 75), (75, 66, 213, 212), (89, 77, 76, 78), (84, 85, 82, 83), (85, 86, 81, 82), (86, 87, 80, 81), (87, 88, 79, 80), (88, 89, 78, 79), (91, 98, 97, 90), (98, 99, 96, 97), (99, 100, 95, 96), (100, 101, 94, 95), (101, 102, 93, 94), (102, 103, 92, 93), (150, 112, 105, 146), (152, 221, 107, 147), (149, 113, 106, 148), (151, 220, 104, 145), (147, 107, 113, 149), (145, 104, 112, 150), (148, 106, 117, 214), (146, 105, 116, 216), (112, 104, 219, 124), (105, 112, 124, 121), (117, 106, 122, 127), (104, 220, 218, 219), (113, 107, 123, 125), (107, 221, 222, 123), (116, 105, 121, 126), (106, 113, 125, 122), (126, 121, 224, 134), (124, 219, 128, 223), (122, 125, 133, 130), (121, 124, 223, 224), (127, 122, 130, 135), (125, 123, 131, 133), (120, 127, 135, 225), (123, 222, 226, 131), (133, 131, 144, 140), (225, 135, 141, 136), (131, 226, 142, 144), (226, 129, 137, 142), (132, 225, 136, 139), (130, 133, 140, 138), (129, 132, 139, 137), (135, 130, 138, 141), (139, 136, 141, 143), (137, 139, 143, 142), (143, 141, 138, 140), (142, 143, 140, 144), (108, 115, 199, 194), (115, 109, 195, 199), (111, 118, 200, 197), (114, 111, 197, 198), (110, 114, 198, 196), (109, 119, 201, 195), (217, 110, 196, 228), (215, 108, 194, 227), (109, 146, 216, 119), (111, 148, 214, 118), (108, 145, 150, 115), (110, 147, 149, 114), (215, 151, 145, 108), (114, 149, 148, 111), (217, 152, 147, 110), (115, 150, 146, 109), (207, 203, 154, 161), (209, 204, 156, 236), (206, 205, 155, 162), (231, 229, 230, 166), (204, 206, 162, 156), (202, 207, 161, 153), (205, 231, 166, 155), (203, 233, 165, 154), (161, 173, 169, 153), (154, 170, 173, 161), (166, 176, 171, 155), (230, 235, 176, 166), (162, 174, 172, 156), (156, 172, 237, 236), (165, 175, 170, 154), (155, 171, 174, 162), (175, 183, 178, 170), (173, 181, 177, 169), (171, 179, 182, 174), (170, 178, 181, 173), (176, 184, 179, 171), (174, 182, 180, 172), (235, 239, 184, 176), (172, 180, 238, 237), (182, 189, 193, 180), (239, 242, 190, 184), (180, 193, 243, 238), (183, 191, 241, 178), (181, 240, 185, 177), (179, 187, 189, 182), (178, 241, 240, 181), (184, 190, 187, 179), (188, 192, 190, 242), (186, 243, 192, 188), (192, 189, 187, 190), (243, 193, 189, 192), (157, 194, 199, 164), (164, 199, 195, 158), (160, 197, 200, 167), (163, 198, 197, 160), (159, 196, 198, 163), (158, 195, 201, 168), (234, 228, 196, 159), (232, 227, 194, 157), (158, 168, 233, 203), (160, 167, 231, 205), (157, 164, 207, 202), (159, 163, 206, 204), (232, 157, 202, 208), (163, 160, 205, 206), (234, 159, 204, 209), (164, 158, 203, 207)])
me_plane_001.polygons.foreach_set('use_smooth', [0, 0, 0, 0, 0, 0, 0, 0, 0, 0, 0, 0, 0, 0, 0, 0, 0, 0, 0, 0, 0, 0, 0, 0, 0, 0, 0, 0, 0, 0, 0, 0, 0, 0, 0, 0, 0, 0, 0, 0, 0, 0, 0, 0, 0, 0, 0, 0, 1, 1, 1, 1, 1, 1, 1, 1, 1, 1, 1, 1, 1, 1, 1, 1, 1, 1, 1, 1, 1, 1, 1, 1, 1, 1, 1, 1, 1, 1, 1, 1, 1, 1, 1, 1, 1, 1, 1, 1, 1, 1, 1, 1, 1, 1, 1, 1, 1, 1, 1, 1, 1, 1, 1, 1, 1, 1, 1, 1, 1, 1, 1, 1, 1, 1, 1, 1, 1, 1, 1, 1, 1, 1, 1, 1, 1, 1, 1, 1, 1, 1, 1, 1, 1, 1, 1, 1, 1, 1, 1, 1, 1, 1, 1, 1, 1, 1, 1, 1, 1, 1, 1, 1])
_uv = me_plane_001.uv_layers.new(name='UVMap')
_uv.uv.foreach_set('vector', [1.0, 0.9167, 1.0, 1.0, 0.0, 1.0, 0.0, 0.9167, 1.0, 0.5, 1.0, 0.5833, 0.0, 0.5833, 0.0, 0.5, 1.0, 0.5833, 1.0, 0.6667, 0.0, 0.6667, 0.0, 0.5833, 1.0, 0.6667, 1.0, 0.75, 0.0, 0.75, 0.0, 0.6667, 1.0, 0.75, 1.0, 0.8333, 0.0, 0.8333, 0.0, 0.75, 1.0, 0.8333, 1.0, 0.9167, 0.0, 0.9167, 0.0, 0.8333, 1.0, 0.0, 1.0, 0.08333, 0.0, 0.08333, 0.0, 0.0, 1.0, 0.08333, 1.0, 0.1667, 0.0, 0.1667, 0.0, 0.08333, 1.0, 0.1667, 1.0, 0.25, 0.0, 0.25, 0.0, 0.1667, 1.0, 0.25, 1.0, 0.3333, 0.0, 0.3333, 0.0, 0.25, 1.0, 0.3333, 1.0, 0.4167, 0.0, 0.4167, 0.0, 0.3333, 1.0, 0.4167, 1.0, 0.5, 0.0, 0.5, 0.0, 0.4167, 1.0, 0.9167, 0.0, 0.9167, 0.0, 1.0, 1.0, 1.0, 1.0, 0.5, 0.0, 0.5, 0.0, 0.5833, 1.0, 0.5833, 1.0, 0.5833, 0.0, 0.5833, 0.0, 0.6667, 1.0, 0.6667, 1.0, 0.6667, 0.0, 0.6667, 0.0, 0.75, 1.0, 0.75, 1.0, 0.75, 0.0, 0.75, 0.0, 0.8333, 1.0, 0.8333, 1.0, 0.8333, 0.0, 0.8333, 0.0, 0.9167, 1.0, 0.9167, 1.0, 0.0, 0.0, 0.0, 0.0, 0.08333, 1.0, 0.08333, 1.0, 0.08333, 0.0, 0.08333, 0.0, 0.1667, 1.0, 0.1667, 1.0, 0.1667, 0.0, 0.1667, 0.0, 0.25, 1.0, 0.25, 1.0, 0.25, 0.0, 0.25, 0.0, 0.3333, 1.0, 0.3333, 1.0, 0.3333, 0.0, 0.3333, 0.0, 0.4167, 1.0, 0.4167, 1.0, 0.4167, 0.0, 0.4167, 0.0, 0.5, 1.0, 0.5, 1.0, 0.9167, 0.0, 0.9167, 0.0, 1.0, 1.0, 1.0, 1.0, 0.5, 0.0, 0.5, 0.0, 0.5833, 1.0, 0.5833, 1.0, 0.5833, 0.0, 0.5833, 0.0, 0.6667, 1.0, 0.6667, 1.0, 0.6667, 0.0, 0.6667, 0.0, 0.75, 1.0, 0.75, 1.0, 0.75, 0.0, 0.75, 0.0, 0.8333, 1.0, 0.8333, 1.0, 0.8333, 0.0, 0.8333, 0.0, 0.9167, 1.0, 0.9167, 1.0, 0.0, 0.0, 0.0, 0.0, 0.08333, 1.0, 0.08333, 1.0, 0.08333, 0.0, 0.08333, 0.0, 0.1667, 1.0, 0.1667, 1.0, 0.1667, 0.0, 0.1667, 0.0, 0.25, 1.0, 0.25, 1.0, 0.25, 0.0, 0.25, 0.0, 0.3333, 1.0, 0.3333, 1.0, 0.3333, 0.0, 0.3333, 0.0, 0.4167, 1.0, 0.4167, 1.0, 0.4167, 0.0, 0.4167, 0.0, 0.5, 1.0, 0.5, 1.0, 0.9167, 1.0, 1.0, 0.0, 1.0, 0.0, 0.9167, 1.0, 0.5, 1.0, 0.5833, 0.0, 0.5833, 0.0, 0.5, 1.0, 0.5833, 1.0, 0.6667, 0.0, 0.6667, 0.0, 0.5833, 1.0, 0.6667, 1.0, 0.75, 0.0, 0.75, 0.0, 0.6667, 1.0, 0.75, 1.0, 0.8333, 0.0, 0.8333, 0.0, 0.75, 1.0, 0.8333, 1.0, 0.9167, 0.0, 0.9167, 0.0, 0.8333, 1.0, 0.0, 1.0, 0.08333, 0.0, 0.08333, 0.0, 0.0, 1.0, 0.08333, 1.0, 0.1667, 0.0, 0.1667, 0.0, 0.08333, 1.0, 0.1667, 1.0, 0.25, 0.0, 0.25, 0.0, 0.1667, 1.0, 0.25, 1.0, 0.3333, 0.0, 0.3333, 0.0, 0.25, 1.0, 0.3333, 1.0, 0.4167, 0.0, 0.4167, 0.0, 0.3333, 1.0, 0.4167, 1.0, 0.5, 0.0, 0.5, 0.0, 0.4167, 0.5625, 0.125, 0.625, 0.125, 0.625, 0.25, 0.5625, 0.25, 0.5625, 0.375, 0.625, 0.375, 0.625, 0.5, 0.5625, 0.5, 0.5625, 0.625, 0.625, 0.625, 0.625, 0.75, 0.5625, 0.75, 0.5625, 0.875, 0.625, 0.875, 0.625, 1.0, 0.5625, 1.0, 0.5625, 0.5, 0.625, 0.5, 0.625, 0.625, 0.5625, 0.625, 0.5625, 0.0, 0.625, 0.0, 0.625, 0.125, 0.5625, 0.125, 0.5625, 0.75, 0.625, 0.75, 0.625, 0.875, 0.5625, 0.875, 0.5625, 0.25, 0.625, 0.25, 0.625, 0.375, 0.5625, 0.375, 0.625, 0.125, 0.625, 0.0, 0.625, 0.0, 0.625, 0.125, 0.625, 0.25, 0.625, 0.125, 0.625, 0.125, 0.625, 0.25, 0.625, 0.875, 0.625, 0.75, 0.625, 0.75, 0.625, 0.875, 0.625, 1.0, 0.625, 0.875, 0.625, 0.875, 0.625, 1.0, 0.625, 0.625, 0.625, 0.5, 0.625, 0.5, 0.625, 0.625, 0.625, 0.5, 0.625, 0.375, 0.625, 0.375, 0.625, 0.5, 0.625, 0.375, 0.625, 0.25, 0.625, 0.25, 0.625, 0.375, 0.625, 0.75, 0.625, 0.625, 0.625, 0.625, 0.625, 0.75, 0.625, 0.375, 0.625, 0.25, 0.625, 0.25, 0.625, 0.375, 0.625, 0.125, 0.625, 0.0, 0.625, 0.0, 0.625, 0.125, 0.625, 0.75, 0.625, 0.625, 0.625, 0.625, 0.625, 0.75, 0.625, 0.25, 0.625, 0.125, 0.625, 0.125, 0.625, 0.25, 0.625, 0.875, 0.625, 0.75, 0.625, 0.75, 0.625, 0.875, 0.625, 0.625, 0.625, 0.5, 0.625, 0.5, 0.625, 0.625, 0.625, 1.0, 0.625, 0.875, 0.625, 0.875, 0.625, 1.0, 0.625, 0.5, 0.625, 0.375, 0.625, 0.375, 0.625, 0.5, 0.625, 0.625, 0.625, 0.5, 0.625, 0.5, 0.625, 0.625, 0.625, 1.0, 0.625, 0.875, 0.625, 0.875, 0.625, 1.0, 0.625, 0.5, 0.625, 0.375, 0.625, 0.375, 0.625, 0.5, 0.625, 0.375, 0.625, 0.25, 0.625, 0.25, 0.625, 0.375, 0.625, 0.125, 0.625, 0.0, 0.625, 0.0, 0.625, 0.125, 0.625, 0.75, 0.625, 0.625, 0.625, 0.625, 0.625, 0.75, 0.625, 0.25, 0.625, 0.125, 0.625, 0.125, 0.625, 0.25, 0.625, 0.875, 0.625, 0.75, 0.625, 0.75, 0.625, 0.875, 0.625, 0.125, 0.625, 0.0, 0.625, 0.0, 0.625, 0.125, 0.625, 0.25, 0.625, 0.125, 0.625, 0.125, 0.625, 0.25, 0.625, 0.125, 0.625, 0.0, 0.625, 0.0, 0.625, 0.125, 0.625, 0.25, 0.625, 0.125, 0.625, 0.125, 0.625, 0.25, 0.5, 0.0, 0.5, 0.125, 0.5, 0.125, 0.5, 0.0, 0.5, 0.125, 0.5, 0.25, 0.5, 0.25, 0.5, 0.125, 0.5, 0.75, 0.5, 0.875, 0.5, 0.875, 0.5, 0.75, 0.5, 0.625, 0.5, 0.75, 0.5, 0.75, 0.5, 0.625, 0.5, 0.5, 0.5, 0.625, 0.5, 0.625, 0.5, 0.5, 0.5, 0.25, 0.5, 0.375, 0.5, 0.375, 0.5, 0.25, 0.5, 0.375, 0.5, 0.5, 0.5, 0.5, 0.5, 0.375, 0.5, 0.875, 0.5, 1.0, 0.5, 1.0, 0.5, 0.875, 0.5, 0.25, 0.5625, 0.25, 0.5625, 0.375, 0.5, 0.375, 0.5, 0.75, 0.5625, 0.75, 0.5625, 0.875, 0.5, 0.875, 0.5, 0.0, 0.5625, 0.0, 0.5625, 0.125, 0.5, 0.125, 0.5, 0.5, 0.5625, 0.5, 0.5625, 0.625, 0.5, 0.625, 0.5, 0.875, 0.5625, 0.875, 0.5625, 1.0, 0.5, 1.0, 0.5, 0.625, 0.5625, 0.625, 0.5625, 0.75, 0.5, 0.75, 0.5, 0.375, 0.5625, 0.375, 0.5625, 0.5, 0.5, 0.5, 0.5, 0.125, 0.5625, 0.125, 0.5625, 0.25, 0.5, 0.25, 0.5625, 0.125, 0.5625, 0.25, 0.625, 0.25, 0.625, 0.125, 0.5625, 0.375, 0.5625, 0.5, 0.625, 0.5, 0.625, 0.375, 0.5625, 0.625, 0.5625, 0.75, 0.625, 0.75, 0.625, 0.625, 0.5625, 0.875, 0.5625, 1.0, 0.625, 1.0, 0.625, 0.875, 0.5625, 0.5, 0.5625, 0.625, 0.625, 0.625, 0.625, 0.5, 0.5625, 0.0, 0.5625, 0.125, 0.625, 0.125, 0.625, 0.0, 0.5625, 0.75, 0.5625, 0.875, 0.625, 0.875, 0.625, 0.75, 0.5625, 0.25, 0.5625, 0.375, 0.625, 0.375, 0.625, 0.25, 0.625, 0.125, 0.625, 0.125, 0.625, 0.0, 0.625, 0.0, 0.625, 0.25, 0.625, 0.25, 0.625, 0.125, 0.625, 0.125, 0.625, 0.875, 0.625, 0.875, 0.625, 0.75, 0.625, 0.75, 0.625, 1.0, 0.625, 1.0, 0.625, 0.875, 0.625, 0.875, 0.625, 0.625, 0.625, 0.625, 0.625, 0.5, 0.625, 0.5, 0.625, 0.5, 0.625, 0.5, 0.625, 0.375, 0.625, 0.375, 0.625, 0.375, 0.625, 0.375, 0.625, 0.25, 0.625, 0.25, 0.625, 0.75, 0.625, 0.75, 0.625, 0.625, 0.625, 0.625, 0.625, 0.375, 0.625, 0.375, 0.625, 0.25, 0.625, 0.25, 0.625, 0.125, 0.625, 0.125, 0.625, 0.0, 0.625, 0.0, 0.625, 0.75, 0.625, 0.75, 0.625, 0.625, 0.625, 0.625, 0.625, 0.25, 0.625, 0.25, 0.625, 0.125, 0.625, 0.125, 0.625, 0.875, 0.625, 0.875, 0.625, 0.75, 0.625, 0.75, 0.625, 0.625, 0.625, 0.625, 0.625, 0.5, 0.625, 0.5, 0.625, 1.0, 0.625, 1.0, 0.625, 0.875, 0.625, 0.875, 0.625, 0.5, 0.625, 0.5, 0.625, 0.375, 0.625, 0.375, 0.625, 0.625, 0.625, 0.625, 0.625, 0.5, 0.625, 0.5, 0.625, 1.0, 0.625, 1.0, 0.625, 0.875, 0.625, 0.875, 0.625, 0.5, 0.625, 0.5, 0.625, 0.375, 0.625, 0.375, 0.625, 0.375, 0.625, 0.375, 0.625, 0.25, 0.625, 0.25, 0.625, 0.125, 0.625, 0.125, 0.625, 0.0, 0.625, 0.0, 0.625, 0.75, 0.625, 0.75, 0.625, 0.625, 0.625, 0.625, 0.625, 0.25, 0.625, 0.25, 0.625, 0.125, 0.625, 0.125, 0.625, 0.875, 0.625, 0.875, 0.625, 0.75, 0.625, 0.75, 0.625, 0.125, 0.625, 0.125, 0.625, 0.0, 0.625, 0.0, 0.625, 0.25, 0.625, 0.25, 0.625, 0.125, 0.625, 0.125, 0.625, 0.125, 0.625, 0.125, 0.625, 0.0, 0.625, 0.0, 0.625, 0.25, 0.625, 0.25, 0.625, 0.125, 0.625, 0.125, 0.5, 0.0, 0.5, 0.0, 0.5, 0.125, 0.5, 0.125, 0.5, 0.125, 0.5, 0.125, 0.5, 0.25, 0.5, 0.25, 0.5, 0.75, 0.5, 0.75, 0.5, 0.875, 0.5, 0.875, 0.5, 0.625, 0.5, 0.625, 0.5, 0.75, 0.5, 0.75, 0.5, 0.5, 0.5, 0.5, 0.5, 0.625, 0.5, 0.625, 0.5, 0.25, 0.5, 0.25, 0.5, 0.375, 0.5, 0.375, 0.5, 0.375, 0.5, 0.375, 0.5, 0.5, 0.5, 0.5, 0.5, 0.875, 0.5, 0.875, 0.5, 1.0, 0.5, 1.0, 0.5, 0.25, 0.5, 0.375, 0.5625, 0.375, 0.5625, 0.25, 0.5, 0.75, 0.5, 0.875, 0.5625, 0.875, 0.5625, 0.75, 0.5, 0.0, 0.5, 0.125, 0.5625, 0.125, 0.5625, 0.0, 0.5, 0.5, 0.5, 0.625, 0.5625, 0.625, 0.5625, 0.5, 0.5, 0.875, 0.5, 1.0, 0.5625, 1.0, 0.5625, 0.875, 0.5, 0.625, 0.5, 0.75, 0.5625, 0.75, 0.5625, 0.625, 0.5, 0.375, 0.5, 0.5, 0.5625, 0.5, 0.5625, 0.375, 0.5, 0.125, 0.5, 0.25, 0.5625, 0.25, 0.5625, 0.125])
me_plane_001.materials.append(mat_condom_green)
me_plane_001.use_remesh_fix_poles = True
me_plane_001.use_remesh_preserve_attributes = False
me_plane_001.use_mirror_vertex_groups = False
me_plane_001.update()
me_plane_002 = bpy.data.meshes.new('Plane.002')
me_plane_002.from_pydata([(0.08685, 0.08685, 0.01), (0.09688, 0.09688, 0.01), (0.08685, 0.07237, 0.01), (0.08685, 0.0579, 0.01), (0.08685, 0.04342, 0.01), (0.08685, 0.02895, 0.01), (0.08685, 0.01447, 0.01), (0.09483, 0.01447, 0.01), (0.1044, 0.02895, 0.01), (0.09483, 0.04342, 0.01), (0.1044, 0.0579, 0.01), (0.09483, 0.07237, 0.01), (0.07976, 0.2415, 0.01), (0.09311, 0.2463, 0.01), (0.01426, 0.2723, 0.01), (0.02736, 0.2661, 0.01), (0.04046, 0.26, 0.01), (0.05356, 0.2538, 0.01), (0.06666, 0.2476, 0.01), (0.07005, 0.2549, 0.01), (0.06102, 0.2697, 0.01), (0.04386, 0.2672, 0.01), (0.03482, 0.282, 0.01), (0.01766, 0.2795, 0.01), (-0.07743, 0.3154, 0.01), (-0.08224, 0.3287, 0.01), (-0.08359, 0.3023, 0.01), (-0.08975, 0.2892, 0.01), (-0.09591, 0.2761, 0.01), (-0.1021, 0.263, 0.01), (-0.1082, 0.2499, 0.01), (-0.1154, 0.2533, 0.01), (-0.1179, 0.2704, 0.01), (-0.1031, 0.2795, 0.01), (-0.1056, 0.2966, 0.01), (-0.09082, 0.3057, 0.01), (-0.07743, 0.3154, 0.01), (-0.08224, 0.3287, 0.01), (0.001162, 0.2784, 0.01), (-0.01194, 0.2846, 0.01), (-0.02504, 0.2908, 0.01), (-0.03814, 0.2969, 0.01), (-0.05123, 0.3031, 0.01), (-0.06433, 0.3092, 0.01), (-0.06094, 0.3165, 0.01), (-0.04378, 0.3189, 0.01), (-0.03474, 0.3041, 0.01), (-0.01758, 0.3066, 0.01), (-0.008541, 0.2918, 0.01), (0.008621, 0.2943, 0.01), (0.08685, -0.08685, 0.01), (0.09688, -0.09688, 0.01), (0.08685, -0.07237, 0.01), (0.08685, -0.0579, 0.01), (0.08685, -0.04342, 0.01), (0.08685, -0.02895, 0.01), (0.08685, -0.01447, 0.01), (0.08685, 0.0, 0.01), (0.1044, 0.0, 0.01), (0.09483, -0.01447, 0.01), (0.1044, -0.02895, 0.01), (0.09483, -0.04342, 0.01), (0.1044, -0.0579, 0.01), (0.09483, -0.07237, 0.01), (0.08685, -0.08685, 0.01), (0.09688, -0.09688, 0.01), (0.01447, -0.08685, 0.01), (0.02895, -0.08685, 0.01), (0.04342, -0.08685, 0.01), (0.0579, -0.08685, 0.01), (0.07237, -0.08685, 0.01), (0.07237, -0.09483, 0.01), (0.0579, -0.1044, 0.01), (0.04342, -0.09483, 0.01), (0.02895, -0.1044, 0.01), (0.01447, -0.09483, 0.01), (-0.1513, 0.1582, 0.01), (-0.1647, 0.1534, 0.01), (-0.1452, 0.1713, 0.01), (-0.139, 0.1844, 0.01), (-0.1329, 0.1975, 0.01), (-0.1267, 0.2106, 0.01), (-0.1205, 0.2237, 0.01), (-0.1144, 0.2368, 0.01), (-0.1302, 0.2442, 0.01), (-0.1278, 0.2271, 0.01), (-0.1426, 0.218, 0.01), (-0.1401, 0.2009, 0.01), (-0.1549, 0.1919, 0.01), (-0.1524, 0.1747, 0.01), (-0.1513, 0.1582, 0.01), (-0.1647, 0.1534, 0.01), (-0.07273, 0.1212, 0.01), (-0.08583, 0.1274, 0.01), (-0.09893, 0.1336, 0.01), (-0.112, 0.1397, 0.01), (-0.1251, 0.1459, 0.01), (-0.1382, 0.152, 0.01), (-0.1416, 0.1448, 0.01), (-0.1326, 0.13, 0.01), (-0.1154, 0.1325, 0.01), (-0.1064, 0.1177, 0.01), (-0.08922, 0.1202, 0.01), (-0.08019, 0.1054, 0.01), (-0.03719, -0.03719, 0.01954), (-0.03719, 0.03719, 0.01954), (0.03719, -0.03719, 0.01954), (0.03719, 0.03719, 0.01954), (-0.1301, 0.1659, 0.01111), (-0.06977, 0.2941, 0.01111), (0.05851, 0.2338, 0.01111), (0.07088, -0.07088, 0.01111), (-0.0526, 0.0, 0.01893), (0.0526, 0.0, 0.01893), (0.07088, 0.0, 0.01111), (-0.09993, 0.23, 0.01111), (1.856e-10, 0.0526, 0.01893), (1.856e-10, -0.0526, 0.01893), (0.0, -0.07088, 0.01111), (-0.005631, 0.264, 0.01111), (-0.03338, -0.03338, 0.01893), (-0.03338, 0.03338, 0.01893), (0.03338, -0.03338, 0.01893), (0.03338, 0.03338, 0.01893), (-0.04721, 0.0, 0.01885), (0.04721, 0.0, 0.01885), (1.666e-10, 0.04721, 0.01885), (1.666e-10, -0.04721, 0.01885), (-0.01934, -0.01934, 0.01468), (-0.01934, 0.01934, 0.01468), (0.01934, -0.01934, 0.01468), (0.01934, 0.01934, 0.01468), (-0.02735, 0.0, 0.01468), (0.02735, 0.0, 0.01468), (9.65e-11, 0.02735, 0.01468), (9.65e-11, -0.02735, 0.01468), (-0.009485, -0.009485, 0.01386), (-0.009485, 0.009485, 0.01386), (0.009485, -0.009485, 0.01386), (-0.01341, 0.0, 0.01386), (0.01341, 0.0, 0.01386), (4.734e-11, -0.01341, 0.01386), (4.734e-11, 0.01341, 0.01386), (0.0, 0.0, 0.01386), (0.009485, 0.009485, 0.01386), (-0.1066, 0.1743, 0.01386), (-0.05325, 0.05325, 0.01386), (0.03507, 0.2254, 0.01386), (0.05325, -0.05325, 0.01386), (0.06127, 0.0, 0.01386), (-0.06127, 0.0, 0.01386), (-0.06185, 0.1444, 0.01386), (9.661e-11, 0.06127, 0.01386), (-0.08527, 0.182, 0.0004648), (-0.05362, 0.2493, 0.0004648), (0.03719, -0.03719, 0.0004648), (0.03719, 0.03719, 0.0004648), (-0.1301, 0.1659, 0.008895), (-0.06977, 0.2941, 0.008895), (0.05851, 0.2338, 0.008895), (0.07088, -0.07088, 0.008895), (-0.08339, 0.2222, 0.001067), (0.0526, 0.0, 0.001067), (0.07088, 0.0, 0.008895), (-0.09993, 0.23, 0.008895), (-0.01341, 0.2474, 0.001067), (1.856e-10, -0.0526, 0.001067), (0.0, -0.07088, 0.008895), (-0.005631, 0.264, 0.008895), (-0.0802, 0.1838, 0.001068), (-0.05179, 0.2443, 0.001068), (0.03338, -0.03338, 0.001068), (0.03338, 0.03338, 0.001068), (-0.07851, 0.2199, 0.001146), (0.006942, 0.1798, 0.001146), (-0.0157, 0.2426, 0.001146), (1.666e-10, -0.04721, 0.001146), (-0.06151, 0.1906, 0.007921), (-0.04506, 0.2256, 0.007921), (-0.02651, 0.1741, 0.007921), (-0.01006, 0.2091, 0.007921), (-0.06053, 0.2115, 0.007921), (-0.01104, 0.1882, 0.007921), (-0.02415, 0.2246, 0.007921), (-0.04742, 0.1751, 0.007921), (-0.0484, 0.1953, 0.00874), (-0.04033, 0.2125, 0.00874), (-0.03123, 0.1872, 0.00874), (-0.04792, 0.2055, 0.00874), (-0.02364, 0.1941, 0.00874), (-0.04149, 0.1877, 0.00874), (-0.03008, 0.212, 0.00874), (-0.03578, 0.1998, 0.00874), (-0.02316, 0.2044, 0.00874), (-0.1513, 0.1582, 0.01), (-0.07743, 0.3154, 0.01), (0.08685, 0.08685, 0.01), (0.08685, -0.08685, 0.01), (0.08685, 0.0, 0.01), (-0.1144, 0.2368, 0.01), (0.0, -0.08685, 0.01), (0.001162, 0.2784, 0.01), (-0.1066, 0.1743, 0.006139), (-0.06132, 0.2707, 0.006139), (0.03507, 0.2254, 0.006139), (0.05325, -0.05325, 0.006139), (0.06127, 0.0, 0.006139), (-0.09123, 0.2259, 0.006139), (-0.06185, 0.1444, 0.006139), (-0.009717, 0.2553, 0.006139), (0.0, -0.1044, 0.01), (0.0, -0.08685, 0.01), (-0.08339, 0.2222, 0.01893), (-0.05362, 0.2493, 0.01954), (0.05325, 0.05325, 0.01386), (0.07088, 0.07088, 0.01111), (9.661e-11, -0.06127, 0.01386), (-0.06594, 0.1357, 0.01111), (-0.07273, 0.1212, 0.01), (0.07976, 0.2415, 0.01), (-0.06132, 0.2707, 0.01386), (-0.09123, 0.2259, 0.01386), (-0.009717, 0.2553, 0.01386), (-0.05325, -0.05325, 0.01386), (-0.05325, -0.05325, 0.006139), (-0.03719, -0.03719, 0.0004648), (0.05325, 0.05325, 0.006139), (0.07088, 0.07088, 0.008895), (9.661e-11, -0.06127, 0.006139), (-0.06594, 0.1357, 0.008895), (0.00863, 0.2159, 0.001068), (0.04721, 0.0, 0.001146), (-0.03338, -0.03338, 0.001068), (0.0137, 0.2177, 0.0004648), (0.02735, 0.0, 0.007921), (0.01934, -0.01934, 0.007921), (9.65e-11, -0.02735, 0.007921), (-0.01934, -0.01934, 0.007921)], [], [(11, 1, 0, 2), (58, 7, 6, 57), (7, 8, 5, 6), (8, 9, 4, 5), (9, 10, 3, 4), (10, 11, 2, 3), (13, 19, 18, 12), (19, 20, 17, 18), (20, 21, 16, 17), (21, 22, 15, 16), (22, 23, 14, 15), (23, 49, 38, 14), (35, 26, 24, 25), (84, 83, 30, 31), (31, 30, 29, 32), (32, 29, 28, 33), (33, 28, 27, 34), (34, 27, 26, 35), (37, 36, 43, 44), (44, 43, 42, 45), (45, 42, 41, 46), (46, 41, 40, 47), (47, 40, 39, 48), (48, 39, 38, 49), (63, 52, 50, 51), (58, 57, 56, 59), (59, 56, 55, 60), (60, 55, 54, 61), (61, 54, 53, 62), (62, 53, 52, 63), (65, 64, 70, 71), (71, 70, 69, 72), (72, 69, 68, 73), (73, 68, 67, 74), (74, 67, 66, 75), (75, 66, 211, 210), (89, 77, 76, 78), (84, 85, 82, 83), (85, 86, 81, 82), (86, 87, 80, 81), (87, 88, 79, 80), (88, 89, 78, 79), (91, 98, 97, 90), (98, 99, 96, 97), (99, 100, 95, 96), (100, 101, 94, 95), (101, 102, 93, 94), (102, 103, 92, 93), (221, 212, 213, 220), (152, 116, 107, 214), (149, 113, 106, 148), (216, 117, 104, 223), (214, 107, 113, 149), (223, 104, 112, 150), (148, 106, 117, 216), (146, 105, 116, 152), (112, 104, 120, 124), (105, 112, 124, 121), (117, 106, 122, 127), (104, 117, 127, 120), (113, 107, 123, 125), (107, 116, 126, 123), (116, 105, 121, 126), (106, 113, 125, 122), (126, 121, 129, 134), (124, 120, 128, 132), (122, 125, 133, 130), (121, 124, 132, 129), (127, 122, 130, 135), (125, 123, 131, 133), (120, 127, 135, 128), (123, 126, 134, 131), (133, 131, 144, 140), (128, 135, 141, 136), (131, 134, 142, 144), (134, 129, 137, 142), (132, 128, 136, 139), (130, 133, 140, 138), (129, 132, 139, 137), (135, 130, 138, 141), (139, 136, 141, 143), (137, 139, 143, 142), (143, 141, 138, 140), (142, 143, 140, 144), (108, 115, 199, 194), (115, 109, 195, 199), (111, 118, 200, 197), (114, 111, 197, 198), (215, 114, 198, 196), (109, 119, 201, 195), (119, 110, 219, 201), (217, 108, 194, 218), (109, 220, 222, 119), (111, 148, 216, 118), (108, 145, 221, 115), (215, 214, 149, 114), (217, 151, 145, 108), (114, 149, 148, 111), (119, 222, 147, 110), (115, 221, 220, 109), (207, 203, 154, 161), (209, 204, 233, 165), (206, 205, 155, 162), (228, 224, 225, 166), (226, 206, 162, 156), (202, 207, 161, 153), (205, 228, 166, 155), (203, 209, 165, 154), (161, 173, 169, 153), (154, 170, 173, 161), (166, 176, 171, 155), (225, 232, 176, 166), (162, 231, 172, 156), (233, 230, 175, 165), (165, 175, 170, 154), (155, 171, 231, 162), (175, 183, 178, 170), (173, 181, 177, 169), (171, 235, 234, 231), (170, 178, 181, 173), (176, 236, 235, 171), (174, 182, 180, 230), (232, 237, 236, 176), (230, 180, 183, 175), (182, 189, 193, 180), (177, 185, 190, 184), (180, 193, 191, 183), (183, 191, 186, 178), (181, 188, 185, 177), (179, 187, 189, 182), (178, 186, 188, 181), (184, 190, 187, 179), (188, 192, 190, 185), (186, 191, 192, 188), (192, 189, 187, 190), (191, 193, 189, 192), (157, 194, 199, 164), (164, 199, 195, 158), (160, 197, 200, 167), (163, 198, 197, 160), (227, 196, 198, 163), (158, 195, 201, 168), (168, 201, 219, 159), (229, 218, 194, 157), (158, 168, 209, 203), (160, 167, 228, 205), (157, 164, 207, 202), (227, 163, 206, 226), (229, 157, 202, 208), (163, 160, 205, 206), (168, 159, 204, 209), (164, 158, 203, 207)])
me_plane_002.polygons.foreach_set('use_smooth', [0, 0, 0, 0, 0, 0, 0, 0, 0, 0, 0, 0, 0, 0, 0, 0, 0, 0, 0, 0, 0, 0, 0, 0, 0, 0, 0, 0, 0, 0, 0, 0, 0, 0, 0, 0, 0, 0, 0, 0, 0, 0, 0, 0, 0, 0, 0, 0, 1, 1, 1, 1, 1, 1, 1, 1, 1, 1, 1, 1, 1, 1, 1, 1, 1, 1, 1, 1, 1, 1, 1, 1, 1, 1, 1, 1, 1, 1, 1, 1, 1, 1, 1, 1, 1, 1, 1, 1, 1, 1, 1, 1, 1, 1, 1, 1, 1, 1, 1, 1, 1, 1, 1, 1, 1, 1, 1, 1, 1, 1, 1, 1, 1, 1, 1, 1, 1, 1, 1, 1, 1, 1, 1, 1, 1, 1, 1, 1, 1, 1, 1, 1, 1, 1, 1, 1, 1, 1, 1, 1, 1, 1, 1, 1, 1, 1, 1, 1, 1, 1, 1, 1])
_uv = me_plane_002.uv_layers.new(name='UVMap')
_uv.uv.foreach_set('vector', [1.0, 0.9167, 1.0, 1.0, 0.0, 1.0, 0.0, 0.9167, 1.0, 0.5, 1.0, 0.5833, 0.0, 0.5833, 0.0, 0.5, 1.0, 0.5833, 1.0, 0.6667, 0.0, 0.6667, 0.0, 0.5833, 1.0, 0.6667, 1.0, 0.75, 0.0, 0.75, 0.0, 0.6667, 1.0, 0.75, 1.0, 0.8333, 0.0, 0.8333, 0.0, 0.75, 1.0, 0.8333, 1.0, 0.9167, 0.0, 0.9167, 0.0, 0.8333, 1.0, 0.0, 1.0, 0.08333, 0.0, 0.08333, 0.0, 0.0, 1.0, 0.08333, 1.0, 0.1667, 0.0, 0.1667, 0.0, 0.08333, 1.0, 0.1667, 1.0, 0.25, 0.0, 0.25, 0.0, 0.1667, 1.0, 0.25, 1.0, 0.3333, 0.0, 0.3333, 0.0, 0.25, 1.0, 0.3333, 1.0, 0.4167, 0.0, 0.4167, 0.0, 0.3333, 1.0, 0.4167, 1.0, 0.5, 0.0, 0.5, 0.0, 0.4167, 1.0, 0.9167, 0.0, 0.9167, 0.0, 1.0, 1.0, 1.0, 1.0, 0.5, 0.0, 0.5, 0.0, 0.5833, 1.0, 0.5833, 1.0, 0.5833, 0.0, 0.5833, 0.0, 0.6667, 1.0, 0.6667, 1.0, 0.6667, 0.0, 0.6667, 0.0, 0.75, 1.0, 0.75, 1.0, 0.75, 0.0, 0.75, 0.0, 0.8333, 1.0, 0.8333, 1.0, 0.8333, 0.0, 0.8333, 0.0, 0.9167, 1.0, 0.9167, 1.0, 0.0, 0.0, 0.0, 0.0, 0.08333, 1.0, 0.08333, 1.0, 0.08333, 0.0, 0.08333, 0.0, 0.1667, 1.0, 0.1667, 1.0, 0.1667, 0.0, 0.1667, 0.0, 0.25, 1.0, 0.25, 1.0, 0.25, 0.0, 0.25, 0.0, 0.3333, 1.0, 0.3333, 1.0, 0.3333, 0.0, 0.3333, 0.0, 0.4167, 1.0, 0.4167, 1.0, 0.4167, 0.0, 0.4167, 0.0, 0.5, 1.0, 0.5, 1.0, 0.9167, 0.0, 0.9167, 0.0, 1.0, 1.0, 1.0, 1.0, 0.5, 0.0, 0.5, 0.0, 0.5833, 1.0, 0.5833, 1.0, 0.5833, 0.0, 0.5833, 0.0, 0.6667, 1.0, 0.6667, 1.0, 0.6667, 0.0, 0.6667, 0.0, 0.75, 1.0, 0.75, 1.0, 0.75, 0.0, 0.75, 0.0, 0.8333, 1.0, 0.8333, 1.0, 0.8333, 0.0, 0.8333, 0.0, 0.9167, 1.0, 0.9167, 1.0, 0.0, 0.0, 0.0, 0.0, 0.08333, 1.0, 0.08333, 1.0, 0.08333, 0.0, 0.08333, 0.0, 0.1667, 1.0, 0.1667, 1.0, 0.1667, 0.0, 0.1667, 0.0, 0.25, 1.0, 0.25, 1.0, 0.25, 0.0, 0.25, 0.0, 0.3333, 1.0, 0.3333, 1.0, 0.3333, 0.0, 0.3333, 0.0, 0.4167, 1.0, 0.4167, 1.0, 0.4167, 0.0, 0.4167, 0.0, 0.5, 1.0, 0.5, 1.0, 0.9167, 1.0, 1.0, 0.0, 1.0, 0.0, 0.9167, 1.0, 0.5, 1.0, 0.5833, 0.0, 0.5833, 0.0, 0.5, 1.0, 0.5833, 1.0, 0.6667, 0.0, 0.6667, 0.0, 0.5833, 1.0, 0.6667, 1.0, 0.75, 0.0, 0.75, 0.0, 0.6667, 1.0, 0.75, 1.0, 0.8333, 0.0, 0.8333, 0.0, 0.75, 1.0, 0.8333, 1.0, 0.9167, 0.0, 0.9167, 0.0, 0.8333, 1.0, 0.0, 1.0, 0.08333, 0.0, 0.08333, 0.0, 0.0, 1.0, 0.08333, 1.0, 0.1667, 0.0, 0.1667, 0.0, 0.08333, 1.0, 0.1667, 1.0, 0.25, 0.0, 0.25, 0.0, 0.1667, 1.0, 0.25, 1.0, 0.3333, 0.0, 0.3333, 0.0, 0.25, 1.0, 0.3333, 1.0, 0.4167, 0.0, 0.4167, 0.0, 0.3333, 1.0, 0.4167, 1.0, 0.5, 0.0, 0.5, 0.0, 0.4167, 0.5625, 0.125, 0.625, 0.125, 0.625, 0.25, 0.5625, 0.25, 0.5625, 0.375, 0.625, 0.375, 0.625, 0.5, 0.5625, 0.5, 0.5625, 0.625, 0.625, 0.625, 0.625, 0.75, 0.5625, 0.75, 0.5625, 0.875, 0.625, 0.875, 0.625, 1.0, 0.5625, 1.0, 0.5625, 0.5, 0.625, 0.5, 0.625, 0.625, 0.5625, 0.625, 0.5625, 0.0, 0.625, 0.0, 0.625, 0.125, 0.5625, 0.125, 0.5625, 0.75, 0.625, 0.75, 0.625, 0.875, 0.5625, 0.875, 0.5625, 0.25, 0.625, 0.25, 0.625, 0.375, 0.5625, 0.375, 0.625, 0.125, 0.625, 0.0, 0.625, 0.0, 0.625, 0.125, 0.625, 0.25, 0.625, 0.125, 0.625, 0.125, 0.625, 0.25, 0.625, 0.875, 0.625, 0.75, 0.625, 0.75, 0.625, 0.875, 0.625, 1.0, 0.625, 0.875, 0.625, 0.875, 0.625, 1.0, 0.625, 0.625, 0.625, 0.5, 0.625, 0.5, 0.625, 0.625, 0.625, 0.5, 0.625, 0.375, 0.625, 0.375, 0.625, 0.5, 0.625, 0.375, 0.625, 0.25, 0.625, 0.25, 0.625, 0.375, 0.625, 0.75, 0.625, 0.625, 0.625, 0.625, 0.625, 0.75, 0.625, 0.375, 0.625, 0.25, 0.625, 0.25, 0.625, 0.375, 0.625, 0.125, 0.625, 0.0, 0.625, 0.0, 0.625, 0.125, 0.625, 0.75, 0.625, 0.625, 0.625, 0.625, 0.625, 0.75, 0.625, 0.25, 0.625, 0.125, 0.625, 0.125, 0.625, 0.25, 0.625, 0.875, 0.625, 0.75, 0.625, 0.75, 0.625, 0.875, 0.625, 0.625, 0.625, 0.5, 0.625, 0.5, 0.625, 0.625, 0.625, 1.0, 0.625, 0.875, 0.625, 0.875, 0.625, 1.0, 0.625, 0.5, 0.625, 0.375, 0.625, 0.375, 0.625, 0.5, 0.625, 0.625, 0.625, 0.5, 0.625, 0.5, 0.625, 0.625, 0.625, 1.0, 0.625, 0.875, 0.625, 0.875, 0.625, 1.0, 0.625, 0.5, 0.625, 0.375, 0.625, 0.375, 0.625, 0.5, 0.625, 0.375, 0.625, 0.25, 0.625, 0.25, 0.625, 0.375, 0.625, 0.125, 0.625, 0.0, 0.625, 0.0, 0.625, 0.125, 0.625, 0.75, 0.625, 0.625, 0.625, 0.625, 0.625, 0.75, 0.625, 0.25, 0.625, 0.125, 0.625, 0.125, 0.625, 0.25, 0.625, 0.875, 0.625, 0.75, 0.625, 0.75, 0.625, 0.875, 0.625, 0.125, 0.625, 0.0, 0.625, 0.0, 0.625, 0.125, 0.625, 0.25, 0.625, 0.125, 0.625, 0.125, 0.625, 0.25, 0.625, 0.125, 0.625, 0.0, 0.625, 0.0, 0.625, 0.125, 0.625, 0.25, 0.625, 0.125, 0.625, 0.125, 0.625, 0.25, 0.5, 0.0, 0.5, 0.125, 0.5, 0.125, 0.5, 0.0, 0.5, 0.125, 0.5, 0.25, 0.5, 0.25, 0.5, 0.125, 0.5, 0.75, 0.5, 0.875, 0.5, 0.875, 0.5, 0.75, 0.5, 0.625, 0.5, 0.75, 0.5, 0.75, 0.5, 0.625, 0.5, 0.5, 0.5, 0.625, 0.5, 0.625, 0.5, 0.5, 0.5, 0.25, 0.5, 0.375, 0.5, 0.375, 0.5, 0.25, 0.5, 0.375, 0.5, 0.5, 0.5, 0.5, 0.5, 0.375, 0.5, 0.875, 0.5, 1.0, 0.5, 1.0, 0.5, 0.875, 0.5, 0.25, 0.5625, 0.25, 0.5625, 0.375, 0.5, 0.375, 0.5, 0.75, 0.5625, 0.75, 0.5625, 0.875, 0.5, 0.875, 0.5, 0.0, 0.5625, 0.0, 0.5625, 0.125, 0.5, 0.125, 0.5, 0.5, 0.5625, 0.5, 0.5625, 0.625, 0.5, 0.625, 0.5, 0.875, 0.5625, 0.875, 0.5625, 1.0, 0.5, 1.0, 0.5, 0.625, 0.5625, 0.625, 0.5625, 0.75, 0.5, 0.75, 0.5, 0.375, 0.5625, 0.375, 0.5625, 0.5, 0.5, 0.5, 0.5, 0.125, 0.5625, 0.125, 0.5625, 0.25, 0.5, 0.25, 0.5625, 0.125, 0.5625, 0.25, 0.625, 0.25, 0.625, 0.125, 0.5625, 0.375, 0.5625, 0.5, 0.625, 0.5, 0.625, 0.375, 0.5625, 0.625, 0.5625, 0.75, 0.625, 0.75, 0.625, 0.625, 0.5625, 0.875, 0.5625, 1.0, 0.625, 1.0, 0.625, 0.875, 0.5625, 0.5, 0.5625, 0.625, 0.625, 0.625, 0.625, 0.5, 0.5625, 0.0, 0.5625, 0.125, 0.625, 0.125, 0.625, 0.0, 0.5625, 0.75, 0.5625, 0.875, 0.625, 0.875, 0.625, 0.75, 0.5625, 0.25, 0.5625, 0.375, 0.625, 0.375, 0.625, 0.25, 0.625, 0.125, 0.625, 0.125, 0.625, 0.0, 0.625, 0.0, 0.625, 0.25, 0.625, 0.25, 0.625, 0.125, 0.625, 0.125, 0.625, 0.875, 0.625, 0.875, 0.625, 0.75, 0.625, 0.75, 0.625, 1.0, 0.625, 1.0, 0.625, 0.875, 0.625, 0.875, 0.625, 0.625, 0.625, 0.625, 0.625, 0.5, 0.625, 0.5, 0.625, 0.5, 0.625, 0.5, 0.625, 0.375, 0.625, 0.375, 0.625, 0.375, 0.625, 0.375, 0.625, 0.25, 0.625, 0.25, 0.625, 0.75, 0.625, 0.75, 0.625, 0.625, 0.625, 0.625, 0.625, 0.375, 0.625, 0.375, 0.625, 0.25, 0.625, 0.25, 0.625, 0.125, 0.625, 0.125, 0.625, 0.0, 0.625, 0.0, 0.625, 0.75, 0.625, 0.75, 0.625, 0.625, 0.625, 0.625, 0.625, 0.25, 0.625, 0.25, 0.625, 0.125, 0.625, 0.125, 0.625, 0.875, 0.625, 0.875, 0.625, 0.75, 0.625, 0.75, 0.625, 0.625, 0.625, 0.625, 0.625, 0.5, 0.625, 0.5, 0.625, 1.0, 0.625, 1.0, 0.625, 0.875, 0.625, 0.875, 0.625, 0.5, 0.625, 0.5, 0.625, 0.375, 0.625, 0.375, 0.625, 0.625, 0.625, 0.625, 0.625, 0.5, 0.625, 0.5, 0.625, 1.0, 0.625, 1.0, 0.625, 0.875, 0.625, 0.875, 0.625, 0.5, 0.625, 0.5, 0.625, 0.375, 0.625, 0.375, 0.625, 0.375, 0.625, 0.375, 0.625, 0.25, 0.625, 0.25, 0.625, 0.125, 0.625, 0.125, 0.625, 0.0, 0.625, 0.0, 0.625, 0.75, 0.625, 0.75, 0.625, 0.625, 0.625, 0.625, 0.625, 0.25, 0.625, 0.25, 0.625, 0.125, 0.625, 0.125, 0.625, 0.875, 0.625, 0.875, 0.625, 0.75, 0.625, 0.75, 0.625, 0.125, 0.625, 0.125, 0.625, 0.0, 0.625, 0.0, 0.625, 0.25, 0.625, 0.25, 0.625, 0.125, 0.625, 0.125, 0.625, 0.125, 0.625, 0.125, 0.625, 0.0, 0.625, 0.0, 0.625, 0.25, 0.625, 0.25, 0.625, 0.125, 0.625, 0.125, 0.5, 0.0, 0.5, 0.0, 0.5, 0.125, 0.5, 0.125, 0.5, 0.125, 0.5, 0.125, 0.5, 0.25, 0.5, 0.25, 0.5, 0.75, 0.5, 0.75, 0.5, 0.875, 0.5, 0.875, 0.5, 0.625, 0.5, 0.625, 0.5, 0.75, 0.5, 0.75, 0.5, 0.5, 0.5, 0.5, 0.5, 0.625, 0.5, 0.625, 0.5, 0.25, 0.5, 0.25, 0.5, 0.375, 0.5, 0.375, 0.5, 0.375, 0.5, 0.375, 0.5, 0.5, 0.5, 0.5, 0.5, 0.875, 0.5, 0.875, 0.5, 1.0, 0.5, 1.0, 0.5, 0.25, 0.5, 0.375, 0.5625, 0.375, 0.5625, 0.25, 0.5, 0.75, 0.5, 0.875, 0.5625, 0.875, 0.5625, 0.75, 0.5, 0.0, 0.5, 0.125, 0.5625, 0.125, 0.5625, 0.0, 0.5, 0.5, 0.5, 0.625, 0.5625, 0.625, 0.5625, 0.5, 0.5, 0.875, 0.5, 1.0, 0.5625, 1.0, 0.5625, 0.875, 0.5, 0.625, 0.5, 0.75, 0.5625, 0.75, 0.5625, 0.625, 0.5, 0.375, 0.5, 0.5, 0.5625, 0.5, 0.5625, 0.375, 0.5, 0.125, 0.5, 0.25, 0.5625, 0.25, 0.5625, 0.125])
me_plane_002.materials.append(mat_condom_pink)
me_plane_002.use_remesh_fix_poles = True
me_plane_002.use_remesh_preserve_attributes = False
me_plane_002.use_mirror_vertex_groups = False
me_plane_002.update()

# ---- objects
ob_plane = bpy.data.objects.new('Plane', me_plane)
ob_plane_001 = bpy.data.objects.new('Plane.001', me_plane_001)
ob_plane_002 = bpy.data.objects.new('Plane.002', me_plane_002)

# ---- transforms, parenting, visibility, modifiers, constraints
ob_plane.location = (0.0, 0.0, 0.0)
ob_plane.lineart.crease_threshold = 0.0
_m = ob_plane.modifiers.new('Displace', 'DISPLACE')
_m = ob_plane.modifiers.new('Displace.001', 'DISPLACE')
ob_plane_001.location = (-0.1947, -0.1851, 0.0)
ob_plane_001.rotation_euler = (0.0, -0.0, 0.4789)
ob_plane_001.lineart.crease_threshold = 0.0
_m = ob_plane_001.modifiers.new('Displace', 'DISPLACE')
ob_plane_002.location = (0.1461, -0.2143, 0.0)
ob_plane_002.rotation_euler = (0.0, -0.0, -0.6705)
ob_plane_002.lineart.crease_threshold = 0.0
_m = ob_plane_002.modifiers.new('Displace', 'DISPLACE')

# ---- collection membership
col_collection.objects.link(ob_plane)
col_collection.objects.link(ob_plane_001)
col_collection.objects.link(ob_plane_002)

# ---- scene / render settings (as saved in the file)
scene.frame_start = 1; scene.frame_end = 250; scene.frame_set(1)
scene.render.engine = 'BLENDER_EEVEE_NEXT'
scene.cycles.use_denoising = False
scene.cycles.samples = 128
scene.cycles.sampling_pattern = 'TABULATED_SOBOL'
scene.cycles.use_adaptive_sampling = False
scene.cycles.use_light_tree = False
scene.view_settings.view_transform = 'Filmic'
bpy.context.view_layer.update()

# ---- added for rendering (the .blend has no active camera and no usable light): camera, sun
cam_auto = bpy.data.cameras.new('AutoCamera')
cam_auto.lens = 50.0
cam_auto.sensor_width = 36.0
cam_auto.clip_end = 1000.0
ob_auto_camera = bpy.data.objects.new('AutoCamera', cam_auto)
scene.collection.objects.link(ob_auto_camera)
ob_auto_camera.location = (0.919291, -1.19518, 0.735266)
ob_auto_camera.rotation_euler = (1.09748, -7.21219e-08, 0.694738)
scene.camera = ob_auto_camera
light_auto_sun = bpy.data.lights.new('AutoSun', 'SUN')
light_auto_sun.energy = 3.0
light_auto_sun.angle = 0.0523599
ob_auto_sun = bpy.data.objects.new('AutoSun', light_auto_sun)
scene.collection.objects.link(ob_auto_sun)
ob_auto_sun.rotation_euler = (0.872665, 0.174533, 0.523599)
bpy.context.view_layer.update()

